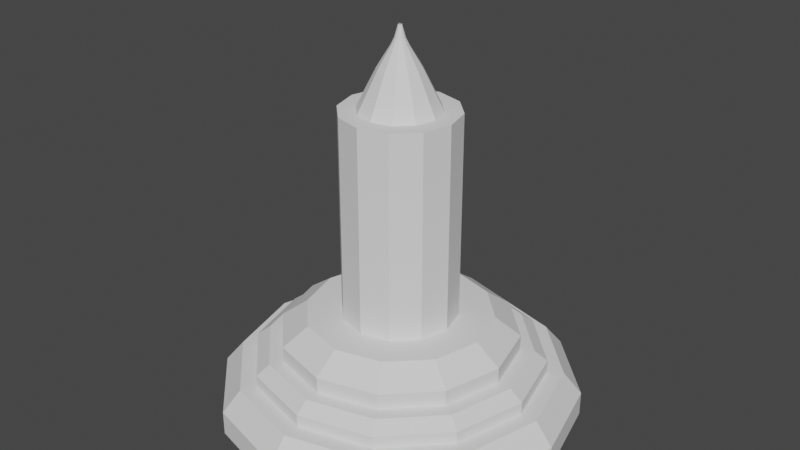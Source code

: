 # Source: wiztow.blend  (saved by Blender 2.80.75; exported with 4.5.12 LTS)
import bpy
from mathutils import Matrix  # noqa: F401  (used for matrix-valued properties, if any)

bpy.ops.wm.read_factory_settings(use_empty=True)
scene = bpy.context.scene
scene.name = 'Scene'

# ---- collections
col_collection = bpy.data.collections.new('Collection'); scene.collection.children.link(col_collection)

# ---- world
world_world = bpy.data.worlds.new('World'); scene.world = world_world
world_world.use_nodes = True; world_world.node_tree.nodes.clear()
_N = world_world.node_tree.nodes; _L = world_world.node_tree.links
n0 = _N.new('ShaderNodeOutputWorld'); n0.name = 'World Output'; n0.location = (300, 300)
n1 = _N.new('ShaderNodeBackground'); n1.name = 'Background'; n1.location = (10, 300)
n1.inputs[0].default_value = (0.05088, 0.05088, 0.05088, 1.0)
_L.new(n1.outputs[0], n0.inputs[0])
n0.is_active_output = True
world_world.color = (0.05088, 0.05088, 0.05088)
world_world.use_sun_shadow = False
world_world.sun_shadow_jitter_overblur = 0.0

# ---- meshes
me_cylinder_002 = bpy.data.meshes.new('Cylinder.002')
me_cylinder_002.from_pydata([(0.0, 1.0, -2.257), (0.0, 1.0, 1.329), (0.5, 0.866, -2.257), (0.5, 0.866, 1.329), (0.866, 0.5, -2.257), (0.866, 0.5, 1.329), (1.0, -4.371e-08, -2.257), (1.0, -4.371e-08, 1.329), (0.866, -0.5, -2.257), (0.866, -0.5, 1.329), (0.5, -0.866, -2.257), (0.5, -0.866, 1.329), (1.51e-07, -1.0, -2.257), (1.51e-07, -1.0, 1.329), (-0.5, -0.866, -2.257), (-0.5, -0.866, 1.329), (-0.866, -0.5, -2.257), (-0.866, -0.5, 1.329), (-1.0, -4.649e-07, -2.257), (-1.0, -4.649e-07, 1.329), (-0.866, 0.5, -2.257), (-0.866, 0.5, 1.329), (-0.5, 0.866, -2.257), (-0.5, 0.866, 1.329), (1.047e-08, 1.613, -2.257), (0.8067, 1.397, -2.257), (1.397, 0.8067, -2.257), (1.613, 2.631e-08, -2.257), (1.397, -0.8067, -2.257), (0.8067, -1.397, -2.257), (2.541e-07, -1.613, -2.257), (-0.8067, -1.397, -2.257), (-1.397, -0.8067, -2.257), (-1.613, -6.533e-07, -2.257), (-1.397, 0.8067, -2.257), (-0.8067, 1.397, -2.257), (3.862e-09, 2.052, -2.57), (1.026, 1.777, -2.57), (1.777, 1.026, -2.57), (2.052, 7.668e-08, -2.57), (1.777, -1.026, -2.57), (1.026, -1.777, -2.57), (3.137e-07, -2.052, -2.57), (-1.026, -1.777, -2.57), (-1.777, -1.026, -2.57), (-2.052, -7.876e-07, -2.57), (-1.777, 1.026, -2.57), (-1.026, 1.777, -2.57), (3.862e-09, 2.052, -2.57), (1.026, 1.777, -2.57), (1.777, 1.026, -2.57), (2.052, 7.668e-08, -2.57), (1.777, -1.026, -2.57), (1.026, -1.777, -2.57), (3.137e-07, -2.052, -2.57), (-1.026, -1.777, -2.57), (-1.777, -1.026, -2.57), (-2.052, -7.876e-07, -2.57), (-1.777, 1.026, -2.57), (-1.026, 1.777, -2.57), (-4.936e-09, 2.052, -2.847), (1.026, 1.777, -2.847), (1.777, 1.026, -2.847), (2.052, 5.38e-08, -2.847), (1.777, -1.026, -2.847), (1.026, -1.777, -2.847), (3.049e-07, -2.052, -2.847), (-1.026, -1.777, -2.847), (-1.777, -1.026, -2.847), (-2.052, -8.105e-07, -2.847), (-1.777, 1.026, -2.847), (-1.026, 1.777, -2.847), (6.263e-09, 2.295, -2.847), (1.148, 1.988, -2.847), (1.988, 1.148, -2.847), (2.295, 7.668e-08, -2.847), (1.988, -1.148, -2.847), (1.148, -1.988, -2.847), (3.529e-07, -2.295, -2.847), (-1.148, -1.988, -2.847), (-1.988, -1.148, -2.847), (-2.295, -8.902e-07, -2.847), (-1.988, 1.148, -2.847), (-1.148, 1.988, -2.847), (1.868e-08, 2.523, -3.022), (1.261, 2.185, -3.022), (2.185, 1.261, -3.022), (2.523, 9.902e-08, -3.022), (2.185, -1.261, -3.022), (1.261, -2.185, -3.022), (3.996e-07, -2.523, -3.022), (-1.261, -2.185, -3.022), (-2.185, -1.261, -3.022), (-2.523, -9.635e-07, -3.022), (-2.185, 1.261, -3.022), (-1.261, 2.185, -3.022), (2.873e-08, 2.523, -3.236), (1.261, 2.185, -3.236), (2.185, 1.261, -3.236), (2.523, 1.084e-07, -3.236), (2.185, -1.261, -3.236), (1.261, -2.185, -3.236), (4.096e-07, -2.523, -3.236), (-1.261, -2.185, -3.236), (-2.185, -1.261, -3.236), (-2.523, -9.541e-07, -3.236), (-2.185, 1.261, -3.236), (-1.261, 2.185, -3.236), (3.883e-08, 2.811, -3.236), (1.406, 2.434, -3.236), (2.434, 1.406, -3.236), (2.811, 1.458e-07, -3.236), (2.434, -1.406, -3.236), (1.406, -2.434, -3.236), (4.633e-07, -2.811, -3.236), (-1.406, -2.434, -3.236), (-2.434, -1.406, -3.236), (-2.811, -1.038e-06, -3.236), (-2.434, 1.406, -3.236), (-1.406, 2.434, -3.236), (6.522e-08, 3.123, -3.612), (1.562, 2.705, -3.612), (2.705, 1.562, -3.612), (3.123, 1.84e-07, -3.612), (2.705, -1.562, -3.612), (1.562, -2.705, -3.612), (5.368e-07, -3.123, -3.612), (-1.562, -2.705, -3.612), (-2.705, -1.562, -3.612), (-3.123, -1.131e-06, -3.612), (-2.705, 1.562, -3.612), (-1.562, 2.705, -3.612), (9.29e-08, 3.123, -4.031), (1.562, 2.705, -4.031), (2.705, 1.562, -4.031), (3.123, 2.557e-07, -4.031), (2.705, -1.562, -4.031), (1.562, -2.705, -4.031), (5.645e-07, -3.123, -4.031), (-1.562, -2.705, -4.031), (-2.705, -1.562, -4.031), (-3.123, -1.06e-06, -4.031), (-2.705, 1.562, -4.031), (-1.562, 2.705, -4.031), (-4.48e-09, 0.6994, 1.329), (0.3497, 0.6057, 1.329), (0.6057, 0.3497, 1.329), (0.6994, -7.836e-08, 1.329), (0.6057, -0.3497, 1.329), (0.3497, -0.6057, 1.329), (1.011e-07, -0.6994, 1.329), (-0.3497, -0.6057, 1.329), (-0.6057, -0.3497, 1.329), (-0.6994, -3.729e-07, 1.329), (-0.6057, 0.3497, 1.329), (-0.3497, 0.6057, 1.329), (-1.905e-08, 0.03715, 2.662), (0.01857, 0.03217, 2.662), (0.03217, 0.01857, 2.662), (0.03715, -1.453e-07, 2.662), (0.03217, -0.01857, 2.662), (0.01857, -0.03217, 2.662), (-1.344e-08, -0.03715, 2.662), (-0.01857, -0.03217, 2.662), (-0.03217, -0.01857, 2.662), (-0.03715, -1.609e-07, 2.662), (-0.03217, 0.01857, 2.662), (-0.01857, 0.03217, 2.662), (0.001354, 0.0323, 2.662), (0.003069, 0.03205, 2.661), (0.001809, 0.03398, 2.659), (-0.001354, 0.0323, 2.662), (-0.001809, 0.03398, 2.659), (-0.00307, 0.03205, 2.661), (0.01497, 0.02865, 2.662), (0.01542, 0.03033, 2.659), (0.01337, 0.02929, 2.661), (0.01732, 0.02729, 2.662), (0.01868, 0.02622, 2.661), (0.01856, 0.02852, 2.659), (0.02729, 0.01732, 2.662), (0.02852, 0.01856, 2.659), (0.02622, 0.01868, 2.661), (0.02865, 0.01497, 2.662), (0.02929, 0.01337, 2.661), (0.03033, 0.01542, 2.659), (0.0323, 0.001354, 2.662), (0.03398, 0.001809, 2.659), (0.03205, 0.003069, 2.661), (0.0323, -0.001355, 2.662), (0.03205, -0.00307, 2.661), (0.03398, -0.00181, 2.659), (0.02865, -0.01497, 2.662), (0.03033, -0.01542, 2.659), (0.02929, -0.01337, 2.661), (0.02729, -0.01732, 2.662), (0.02622, -0.01868, 2.661), (0.02852, -0.01856, 2.659), (0.01732, -0.02729, 2.662), (0.01856, -0.02852, 2.659), (0.01868, -0.02622, 2.661), (0.01497, -0.02865, 2.662), (0.01337, -0.02929, 2.661), (0.01542, -0.03033, 2.659), (0.001354, -0.0323, 2.662), (0.001809, -0.03398, 2.659), (0.003069, -0.03205, 2.661), (-0.001354, -0.0323, 2.662), (-0.00307, -0.03205, 2.661), (-0.001809, -0.03398, 2.659), (-0.01497, -0.02865, 2.662), (-0.01542, -0.03033, 2.659), (-0.01337, -0.02929, 2.661), (-0.01732, -0.02729, 2.662), (-0.01868, -0.02622, 2.661), (-0.01856, -0.02852, 2.659), (-0.02729, -0.01732, 2.662), (-0.02852, -0.01856, 2.659), (-0.02622, -0.01868, 2.661), (-0.02865, -0.01497, 2.662), (-0.02929, -0.01337, 2.661), (-0.03033, -0.01542, 2.659), (-0.0323, -0.001355, 2.662), (-0.03398, -0.00181, 2.659), (-0.03205, -0.00307, 2.661), (-0.0323, 0.001354, 2.662), (-0.03205, 0.003069, 2.661), (-0.03398, 0.001809, 2.659), (-0.02865, 0.01497, 2.662), (-0.03033, 0.01542, 2.659), (-0.02929, 0.01337, 2.661), (-0.02729, 0.01732, 2.662), (-0.02622, 0.01868, 2.661), (-0.02852, 0.01856, 2.659), (-0.01732, 0.02729, 2.662), (-0.01856, 0.02852, 2.659), (-0.01868, 0.02622, 2.661), (-0.01497, 0.02865, 2.662), (-0.01337, 0.02929, 2.661), (-0.01542, 0.03033, 2.659), (-0.0009863, -0.0006294, 2.675), (-0.001063, -0.0004783, 2.675), (0.0001173, 0.001159, 2.675), (-5.179e-05, 0.001169, 2.675), (0.0005395, 0.001038, 2.675), (0.0006814, 0.0009454, 2.675), (-0.0006293, 0.0009862, 2.675), (-0.0004782, 0.001063, 2.675), (0.001038, -0.0005397, 2.675), (0.0009455, -0.0006815, 2.675), (-0.0005396, -0.001038, 2.675), (-0.0006814, -0.0009457, 2.675), (-0.00116, 0.0001172, 2.675), (-0.001169, -5.192e-05, 2.675), (-0.001038, 0.0005394, 2.675), (-0.0009455, 0.0006813, 2.675), (0.001063, 0.000478, 2.675), (0.0009863, 0.0006291, 2.675), (0.001169, 5.163e-05, 2.675), (0.00116, -0.0001175, 2.675), (0.0004781, -0.001063, 2.675), (0.0006292, -0.0009865, 2.675), (5.176e-05, -0.001169, 2.675), (-0.0001174, -0.00116, 2.675), (-0.0009455, -0.0006815, 2.675), (-0.001038, -0.0005397, 2.675), (5.176e-05, 0.001169, 2.675), (-0.0001174, 0.001159, 2.675), (0.0004781, 0.001063, 2.675), (0.0006292, 0.0009862, 2.675), (-0.0006814, 0.0009454, 2.675), (-0.0005396, 0.001038, 2.675), (0.001063, -0.0004783, 2.675), (0.0009863, -0.0006294, 2.675), (-0.0004782, -0.001063, 2.675), (-0.0006293, -0.0009865, 2.675), (-0.001169, 5.163e-05, 2.675), (-0.00116, -0.0001175, 2.675), (-0.001063, 0.000478, 2.675), (-0.0009863, 0.0006291, 2.675), (0.001038, 0.0005394, 2.675), (0.0009455, 0.0006813, 2.675), (0.00116, 0.0001172, 2.675), (0.001169, -5.192e-05, 2.675), (0.0005395, -0.001038, 2.675), (0.0006814, -0.0009457, 2.675), (0.0001173, -0.00116, 2.675), (-5.179e-05, -0.001169, 2.675), (0.001809, 0.03398, 2.688), (0.001354, 0.0323, 2.69), (0.003069, 0.03205, 2.689), (-0.00307, 0.03205, 2.689), (-0.001354, 0.0323, 2.69), (-0.001809, 0.03398, 2.688), (0.02622, 0.01868, 2.689), (0.02729, 0.01732, 2.69), (0.02852, 0.01856, 2.688), (0.03033, 0.01542, 2.688), (0.02865, 0.01497, 2.69), (0.02929, 0.01337, 2.689), (0.02929, -0.01337, 2.689), (0.02865, -0.01497, 2.69), (0.03033, -0.01542, 2.688), (0.02852, -0.01856, 2.688), (0.02729, -0.01732, 2.69), (0.02622, -0.01868, 2.689), (0.003069, -0.03205, 2.689), (0.001354, -0.0323, 2.69), (0.001809, -0.03398, 2.688), (-0.001809, -0.03398, 2.688), (-0.001354, -0.0323, 2.69), (-0.00307, -0.03205, 2.689), (-0.02622, -0.01868, 2.689), (-0.02729, -0.01732, 2.69), (-0.02852, -0.01856, 2.688), (-0.03033, -0.01542, 2.688), (-0.02865, -0.01497, 2.69), (-0.02929, -0.01337, 2.689), (-0.02929, 0.01337, 2.689), (-0.02865, 0.01497, 2.69), (-0.03033, 0.01542, 2.688), (-0.02852, 0.01856, 2.688), (-0.02729, 0.01732, 2.69), (-0.02622, 0.01868, 2.689), (0.01337, 0.02929, 2.681), (0.01497, 0.02865, 2.683), (0.01542, 0.03033, 2.68), (0.01856, 0.02852, 2.68), (0.01732, 0.02729, 2.683), (0.01868, 0.02622, 2.681), (0.03205, 0.003069, 2.681), (0.0323, 0.001354, 2.683), (0.03398, 0.001809, 2.68), (0.03398, -0.00181, 2.68), (0.0323, -0.001355, 2.683), (0.03205, -0.00307, 2.681), (0.01868, -0.02622, 2.681), (0.01732, -0.02729, 2.683), (0.01856, -0.02852, 2.68), (0.01542, -0.03033, 2.68), (0.01497, -0.02865, 2.683), (0.01337, -0.02929, 2.681), (-0.01337, -0.02929, 2.681), (-0.01497, -0.02865, 2.683), (-0.01542, -0.03033, 2.68), (-0.01856, -0.02852, 2.68), (-0.01732, -0.02729, 2.683), (-0.01868, -0.02622, 2.681), (-0.03205, -0.00307, 2.681), (-0.0323, -0.001355, 2.683), (-0.03398, -0.00181, 2.68), (-0.03398, 0.001809, 2.68), (-0.0323, 0.001354, 2.683), (-0.03205, 0.003069, 2.681), (-0.01868, 0.02622, 2.681), (-0.01732, 0.02729, 2.683), (-0.01856, 0.02852, 2.68), (-0.01542, 0.03033, 2.68), (-0.01497, 0.02865, 2.683), (-0.01337, 0.02929, 2.681), (-0.001336, -0.0137, 2.674), (-0.0005896, -0.01381, 2.675), (0.001336, -0.0137, 2.674), (0.0005896, -0.01381, 2.675), (0.008009, -0.0112, 2.674), (0.007415, -0.01166, 2.675), (0.005694, -0.01254, 2.674), (0.006394, -0.01225, 2.675), (0.0137, -0.001336, 2.674), (0.01381, -0.0005897, 2.675), (0.0137, 0.001336, 2.674), (0.01381, 0.0005894, 2.675), (0.0112, 0.008009, 2.674), (0.01166, 0.007415, 2.675), (0.01254, 0.005694, 2.674), (0.01225, 0.006394, 2.675), (-0.0112, 0.008009, 2.674), (-0.01166, 0.007415, 2.675), (-0.01254, 0.005694, 2.674), (-0.01225, 0.006394, 2.675), (-0.0137, -0.001336, 2.674), (-0.01381, -0.0005897, 2.675), (-0.0137, 0.001336, 2.674), (-0.01381, 0.0005894, 2.675), (-0.008009, -0.0112, 2.674), (-0.007415, -0.01166, 2.675), (-0.005694, -0.01254, 2.674), (-0.006394, -0.01225, 2.675), (0.0112, -0.008009, 2.674), (0.01166, -0.007415, 2.675), (0.01254, -0.005695, 2.674), (0.01225, -0.006394, 2.675), (-0.005695, 0.01254, 2.674), (-0.006394, 0.01225, 2.675), (-0.008009, 0.0112, 2.674), (-0.007415, 0.01166, 2.675), (0.008009, 0.0112, 2.674), (0.007415, 0.01166, 2.675), (0.005694, 0.01254, 2.674), (0.006394, 0.01225, 2.675), (-0.001336, 0.0137, 2.674), (-0.0005896, 0.01381, 2.675), (0.001336, 0.0137, 2.674), (0.0005896, 0.01381, 2.675), (-0.01254, -0.005695, 2.674), (-0.01225, -0.006394, 2.675), (-0.0112, -0.008009, 2.674), (-0.01166, -0.007415, 2.675), (-0.002302, -0.0239, 2.661), (0.001016, -0.02408, 2.662), (0.01292, -0.02034, 2.662), (0.009954, -0.02185, 2.661), (0.0239, -0.002302, 2.661), (0.02408, 0.001016, 2.662), (0.02034, 0.01292, 2.662), (0.02185, 0.009954, 2.661), (-0.01954, 0.01394, 2.661), (-0.02136, 0.01116, 2.662), (-0.02408, -0.001016, 2.662), (-0.0239, 0.002302, 2.661), (-0.01394, -0.01954, 2.661), (-0.01116, -0.02136, 2.662), (0.01954, -0.01394, 2.661), (0.02136, -0.01116, 2.662), (-0.009954, 0.02185, 2.661), (-0.01292, 0.02034, 2.662), (0.01394, 0.01954, 2.661), (0.01116, 0.02136, 2.662), (-0.001016, 0.02408, 2.662), (0.002302, 0.0239, 2.661), (-0.02185, -0.009955, 2.661), (-0.02034, -0.01292, 2.662), (-0.001016, -0.02408, 2.662), (0.002302, -0.0239, 2.661), (0.01394, -0.01954, 2.661), (0.01116, -0.02136, 2.662), (0.02408, -0.001016, 2.662), (0.0239, 0.002302, 2.661), (0.01954, 0.01394, 2.661), (0.02136, 0.01116, 2.662), (-0.02034, 0.01292, 2.662), (-0.02185, 0.009954, 2.661), (-0.0239, -0.002302, 2.661), (-0.02408, 0.001016, 2.662), (-0.01292, -0.02034, 2.662), (-0.009954, -0.02185, 2.661), (0.02034, -0.01292, 2.662), (0.02185, -0.009955, 2.661), (-0.01116, 0.02136, 2.662), (-0.01394, 0.01954, 2.661), (0.01292, 0.02034, 2.662), (0.009954, 0.02185, 2.661), (-0.002302, 0.0239, 2.661), (0.001016, 0.02408, 2.662), (-0.02136, -0.01116, 2.662), (-0.01954, -0.01394, 2.661), (-5.179e-05, -0.001169, 2.675), (0.0001173, -0.00116, 2.675), (0.0006814, -0.0009457, 2.675), (0.0005395, -0.001038, 2.675), (0.001169, -5.192e-05, 2.675), (0.00116, 0.0001172, 2.675), (0.0009455, 0.0006813, 2.675), (0.001038, 0.0005394, 2.675), (-0.0009863, 0.0006291, 2.675), (-0.001063, 0.000478, 2.675), (-0.00116, -0.0001175, 2.675), (-0.001169, 5.163e-05, 2.675), (-0.0006293, -0.0009865, 2.675), (-0.0004782, -0.001063, 2.675), (0.0009863, -0.0006294, 2.675), (0.001063, -0.0004783, 2.675), (-0.0005396, 0.001038, 2.675), (-0.0006814, 0.0009454, 2.675), (0.0006292, 0.0009862, 2.675), (0.0004781, 0.001063, 2.675), (-0.0001174, 0.001159, 2.675), (5.176e-05, 0.001169, 2.675), (-0.001038, -0.0005397, 2.675), (-0.0009455, -0.0006815, 2.675), (-0.0001174, -0.00116, 2.675), (5.176e-05, -0.001169, 2.675), (0.0006292, -0.0009865, 2.675), (0.0004781, -0.001063, 2.675), (0.00116, -0.0001175, 2.675), (0.001169, 5.163e-05, 2.675), (0.0009863, 0.0006291, 2.675), (0.001063, 0.000478, 2.675), (-0.0009455, 0.0006813, 2.675), (-0.001038, 0.0005394, 2.675), (-0.001169, -5.192e-05, 2.675), (-0.00116, 0.0001172, 2.675), (-0.0006814, -0.0009457, 2.675), (-0.0005396, -0.001038, 2.675), (0.0009455, -0.0006815, 2.675), (0.001038, -0.0005397, 2.675), (-0.0004782, 0.001063, 2.675), (-0.0006293, 0.0009862, 2.675), (0.0006814, 0.0009454, 2.675), (0.0005395, 0.001038, 2.675), (-5.179e-05, 0.001169, 2.675), (0.0001173, 0.001159, 2.675), (-0.001063, -0.0004783, 2.675), (-0.0009863, -0.0006294, 2.675), (-0.0001968, -0.0001257, 2.678), (-0.0002121, -9.554e-05, 2.678), (2.34e-05, 0.0002312, 2.678), (-1.035e-05, 0.000233, 2.678), (0.0001076, 0.000207, 2.678), (0.0001359, 0.0001885, 2.678), (-0.0001256, 0.0001966, 2.678), (-9.541e-05, 0.0002119, 2.678), (0.0002071, -0.0001078, 2.678), (0.0001886, -0.0001361, 2.678), (-0.0001077, -0.0002073, 2.678), (-0.000136, -0.0001888, 2.678), (-0.0002314, 2.327e-05, 2.678), (-0.0002332, -1.048e-05, 2.678), (-0.0002071, 0.0001075, 2.678), (-0.0001887, 0.0001358, 2.678), (0.000212, 9.525e-05, 2.678), (0.0001968, 0.0001254, 2.678), (0.0002332, 1.019e-05, 2.678), (0.0002313, -2.356e-05, 2.678), (9.538e-05, -0.0002122, 2.678), (0.0001255, -0.0001969, 2.678), (1.032e-05, -0.0002333, 2.678), (-2.343e-05, -0.0002315, 2.678), (-0.0001887, -0.0001361, 2.678), (-0.0002071, -0.0001078, 2.678), (1.032e-05, 0.000233, 2.678), (-2.343e-05, 0.0002312, 2.678), (9.538e-05, 0.0002119, 2.678), (0.0001255, 0.0001966, 2.678), (-0.000136, 0.0001885, 2.678), (-0.0001077, 0.000207, 2.678), (0.000212, -9.554e-05, 2.678), (0.0001968, -0.0001257, 2.678), (-9.541e-05, -0.0002122, 2.678), (-0.0001256, -0.0001969, 2.678), (-0.0002332, 1.019e-05, 2.678), (-0.0002314, -2.356e-05, 2.678), (-0.0002121, 9.525e-05, 2.678), (-0.0001968, 0.0001254, 2.678), (0.0002071, 0.0001075, 2.678), (0.0001886, 0.0001358, 2.678), (0.0002313, 2.327e-05, 2.678), (0.0002332, -1.048e-05, 2.678), (0.0001076, -0.0002073, 2.678), (0.0001359, -0.0001888, 2.678), (2.34e-05, -0.0002315, 2.678), (-1.035e-05, -0.0002333, 2.678), (0.1841, 0.3189, 1.995), (-1.177e-08, 0.3683, 1.995), (-0.1841, 0.3189, 1.995), (0.3189, 0.1841, 1.995), (0.3683, -1.118e-07, 1.995), (0.3189, -0.1841, 1.995), (0.1841, -0.3189, 1.995), (4.384e-08, -0.3683, 1.995), (-0.1841, -0.3189, 1.995), (-0.3189, -0.1841, 1.995), (-0.3683, -2.669e-07, 1.995), (-0.3189, 0.1841, 1.995), (-1.618e-08, 0.1541, 2.348), (-0.07707, 0.1335, 2.348), (0.07707, 0.1335, 2.348), (0.1335, 0.07707, 2.348), (0.1541, -1.334e-07, 2.348), (0.1335, -0.07707, 2.348), (0.07707, -0.1335, 2.348), (7.097e-09, -0.1541, 2.348), (-0.07707, -0.1335, 2.348), (-0.1335, -0.07707, 2.348), (-0.1541, -1.983e-07, 2.348), (-0.1335, 0.07707, 2.348), (-1.756e-08, 0.0912, 2.475), (-0.0456, 0.07898, 2.475), (0.0456, 0.07898, 2.475), (0.07898, 0.0456, 2.475), (0.0912, -1.397e-07, 2.475), (0.07898, -0.0456, 2.475), (0.0456, -0.07898, 2.475), (-3.793e-09, -0.0912, 2.475), (-0.0456, -0.07898, 2.475), (-0.07898, -0.0456, 2.475), (-0.0912, -1.781e-07, 2.475), (-0.07898, 0.0456, 2.475), (-0.8497, -4.189e-07, 1.329), (-0.7358, -0.4248, 1.329), (-0.4248, -0.7358, 1.329), (1.261e-07, -0.8497, 1.329), (0.4248, -0.7358, 1.329), (0.7358, -0.4248, 1.329), (0.8497, -6.103e-08, 1.329), (-2.24e-09, 0.8497, 1.329), (-0.4248, 0.7358, 1.329), (0.7358, 0.4248, 1.329), (-0.7358, 0.4248, 1.329), (0.4248, 0.7358, 1.329)], [], [(0, 1, 3, 2), (2, 3, 5, 4), (4, 5, 7, 6), (6, 7, 9, 8), (8, 9, 11, 10), (10, 11, 13, 12), (12, 13, 15, 14), (14, 15, 17, 16), (16, 17, 19, 18), (18, 19, 21, 20), (20, 21, 23, 22), (22, 23, 1, 0), (10, 12, 30, 29), (8, 10, 29, 28), (6, 8, 28, 27), (22, 0, 24, 35), (0, 2, 25, 24), (4, 6, 27, 26), (20, 22, 35, 34), (2, 4, 26, 25), (18, 20, 34, 33), (16, 18, 33, 32), (14, 16, 32, 31), (12, 14, 31, 30), (31, 32, 44, 43), (28, 29, 41, 40), (35, 24, 36, 47), (25, 26, 38, 37), (32, 33, 45, 44), (29, 30, 42, 41), (26, 27, 39, 38), (33, 34, 46, 45), (30, 31, 43, 42), (27, 28, 40, 39), (34, 35, 47, 46), (24, 25, 37, 36), (36, 37, 49, 48), (43, 44, 56, 55), (40, 41, 53, 52), (47, 36, 48, 59), (37, 38, 50, 49), (44, 45, 57, 56), (41, 42, 54, 53), (38, 39, 51, 50), (45, 46, 58, 57), (42, 43, 55, 54), (39, 40, 52, 51), (46, 47, 59, 58), (58, 59, 71, 70), (48, 49, 61, 60), (55, 56, 68, 67), (52, 53, 65, 64), (59, 48, 60, 71), (49, 50, 62, 61), (56, 57, 69, 68), (53, 54, 66, 65), (50, 51, 63, 62), (57, 58, 70, 69), (54, 55, 67, 66), (51, 52, 64, 63), (63, 64, 76, 75), (70, 71, 83, 82), (60, 61, 73, 72), (67, 68, 80, 79), (64, 65, 77, 76), (71, 60, 72, 83), (61, 62, 74, 73), (68, 69, 81, 80), (65, 66, 78, 77), (62, 63, 75, 74), (69, 70, 82, 81), (66, 67, 79, 78), (75, 76, 88, 87), (82, 83, 95, 94), (72, 73, 85, 84), (79, 80, 92, 91), (76, 77, 89, 88), (83, 72, 84, 95), (73, 74, 86, 85), (80, 81, 93, 92), (77, 78, 90, 89), (74, 75, 87, 86), (81, 82, 94, 93), (78, 79, 91, 90), (90, 91, 103, 102), (87, 88, 100, 99), (94, 95, 107, 106), (84, 85, 97, 96), (91, 92, 104, 103), (88, 89, 101, 100), (95, 84, 96, 107), (85, 86, 98, 97), (92, 93, 105, 104), (89, 90, 102, 101), (86, 87, 99, 98), (93, 94, 106, 105), (102, 103, 115, 114), (99, 100, 112, 111), (106, 107, 119, 118), (96, 97, 109, 108), (103, 104, 116, 115), (100, 101, 113, 112), (107, 96, 108, 119), (97, 98, 110, 109), (104, 105, 117, 116), (101, 102, 114, 113), (98, 99, 111, 110), (105, 106, 118, 117), (117, 118, 130, 129), (114, 115, 127, 126), (111, 112, 124, 123), (118, 119, 131, 130), (108, 109, 121, 120), (115, 116, 128, 127), (112, 113, 125, 124), (119, 108, 120, 131), (109, 110, 122, 121), (116, 117, 129, 128), (113, 114, 126, 125), (110, 111, 123, 122), (122, 123, 135, 134), (129, 130, 142, 141), (126, 127, 139, 138), (123, 124, 136, 135), (130, 131, 143, 142), (120, 121, 133, 132), (127, 128, 140, 139), (124, 125, 137, 136), (131, 120, 132, 143), (121, 122, 134, 133), (128, 129, 141, 140), (125, 126, 138, 137), (588, 589, 152, 153), (589, 590, 151, 152), (590, 591, 150, 151), (591, 592, 149, 150), (592, 593, 148, 149), (593, 594, 147, 148), (595, 596, 155, 144), (594, 597, 146, 147), (596, 598, 154, 155), (597, 599, 145, 146), (598, 588, 153, 154), (599, 595, 144, 145), (211, 215, 163), (193, 197, 160), (235, 239, 167), (217, 221, 164), (199, 203, 161), (175, 179, 157), (223, 227, 165), (205, 209, 162), (181, 185, 158), (187, 191, 159), (229, 233, 166), (583, 582, 161, 162), (580, 579, 158, 159), (587, 586, 165, 166), (584, 583, 162, 163), (581, 580, 159, 160), (577, 587, 166, 167), (578, 576, 156, 157), (585, 584, 163, 164), (582, 581, 160, 161), (576, 577, 167, 156), (579, 578, 157, 158), (586, 585, 164, 165), (170, 175, 157, 156), (450, 177, 174, 427), (471, 484, 259, 272), (436, 189, 186, 413), (446, 195, 192, 423), (492, 468, 275, 251), (432, 207, 204, 409), (444, 213, 210, 421), (454, 219, 216, 431), (490, 466, 277, 253), (440, 231, 228, 417), (448, 237, 234, 425), (474, 499, 244, 269), (458, 494, 249, 285), (491, 467, 276, 252), (493, 469, 274, 250), (457, 483, 260, 286), (488, 464, 279, 255), (495, 471, 272, 248), (469, 480, 263, 274), (487, 463, 280, 256), (497, 473, 270, 246), (479, 492, 251, 264), (484, 460, 283, 259), (209, 211, 163, 162), (203, 205, 162, 161), (191, 193, 160, 159), (185, 187, 159, 158), (233, 235, 167, 166), (227, 229, 166, 165), (215, 217, 164, 163), (197, 199, 161, 160), (179, 181, 158, 157), (170, 156, 172), (221, 223, 165, 164), (239, 172, 156, 167), (184, 185, 297, 299), (204, 207, 310, 307), (226, 227, 351, 353), (199, 200, 336, 338), (173, 171, 292, 291), (183, 184, 299, 298), (188, 186, 331, 330), (225, 226, 353, 352), (196, 197, 303, 305), (169, 170, 288, 290), (238, 239, 357, 359), (211, 212, 342, 344), (195, 196, 305, 304), (168, 169, 290, 289), (200, 198, 337, 336), (237, 238, 359, 358), (208, 209, 309, 311), (181, 182, 294, 296), (203, 199, 338, 339), (223, 224, 348, 350), (197, 193, 302, 303), (207, 208, 311, 310), (212, 210, 343, 342), (198, 201, 340, 337), (192, 195, 304, 301), (239, 235, 356, 357), (220, 221, 315, 317), (235, 236, 354, 356), (193, 194, 300, 302), (224, 222, 349, 348), (233, 229, 320, 321), (234, 237, 358, 355), (182, 180, 295, 294), (236, 234, 355, 354), (219, 220, 317, 316), (191, 187, 332, 333), (169, 176, 175, 170), (178, 182, 181, 179), (184, 188, 187, 185), (190, 194, 193, 191), (196, 200, 199, 197), (202, 206, 205, 203), (208, 212, 211, 209), (214, 218, 217, 215), (220, 224, 223, 221), (226, 230, 229, 227), (232, 236, 235, 233), (238, 173, 172, 239), (408, 208, 207, 432), (499, 475, 268, 244), (466, 502, 241, 277), (411, 202, 201, 435), (412, 190, 189, 436), (483, 459, 284, 260), (500, 476, 267, 243), (415, 184, 183, 439), (416, 232, 231, 440), (465, 491, 252, 278), (480, 456, 287, 263), (419, 226, 225, 443), (420, 214, 213, 444), (503, 479, 264, 240), (422, 196, 195, 446), (473, 488, 255, 270), (424, 238, 237, 448), (472, 497, 246, 271), (426, 178, 177, 450), (463, 486, 257, 280), (477, 500, 243, 266), (429, 169, 168, 453), (430, 220, 219, 454), (476, 496, 247, 267), (464, 489, 254, 279), (289, 290, 288), (292, 293, 291), (295, 296, 294), (298, 299, 297), (301, 302, 300), (304, 305, 303), (307, 308, 306), (310, 311, 309), (313, 314, 312), (316, 317, 315), (319, 320, 318), (322, 323, 321), (292, 289, 288, 293), (295, 298, 297, 296), (301, 304, 303, 302), (307, 310, 309, 308), (313, 316, 315, 314), (319, 322, 321, 320), (209, 205, 308, 309), (171, 168, 289, 292), (172, 173, 291, 293), (170, 172, 293, 288), (230, 228, 319, 318), (216, 219, 316, 313), (218, 216, 313, 312), (229, 230, 318, 320), (221, 217, 314, 315), (180, 183, 298, 295), (206, 204, 307, 306), (217, 218, 312, 314), (185, 181, 296, 297), (231, 232, 323, 322), (194, 192, 301, 300), (205, 206, 306, 308), (232, 233, 321, 323), (228, 231, 322, 319), (325, 326, 324), (328, 329, 327), (331, 332, 330), (334, 335, 333), (337, 338, 336), (340, 341, 339), (343, 344, 342), (346, 347, 345), (349, 350, 348), (352, 353, 351), (355, 356, 354), (358, 359, 357), (325, 328, 327, 326), (331, 334, 333, 332), (337, 340, 339, 338), (343, 346, 345, 344), (349, 352, 351, 350), (355, 358, 357, 356), (210, 213, 346, 343), (213, 214, 347, 346), (176, 174, 325, 324), (215, 211, 344, 345), (187, 188, 330, 332), (214, 215, 345, 347), (174, 177, 328, 325), (201, 202, 341, 340), (179, 175, 326, 327), (175, 176, 324, 326), (202, 203, 339, 341), (189, 190, 335, 334), (222, 225, 352, 349), (190, 191, 333, 335), (177, 178, 329, 328), (227, 223, 350, 351), (186, 189, 334, 331), (178, 179, 327, 329), (428, 401, 403, 453), (455, 406, 407, 431), (502, 404, 405, 478), (501, 402, 403, 477), (452, 400, 401, 428), (451, 398, 399, 427), (498, 396, 397, 474), (449, 394, 395, 425), (496, 392, 393, 472), (447, 390, 391, 423), (494, 388, 389, 470), (445, 386, 387, 421), (492, 384, 385, 468), (491, 382, 383, 467), (442, 380, 381, 418), (441, 378, 379, 417), (488, 376, 377, 464), (487, 374, 375, 463), (438, 372, 373, 414), (437, 370, 371, 413), (484, 368, 369, 460), (483, 366, 367, 459), (434, 364, 365, 410), (433, 362, 363, 409), (480, 360, 361, 456), (452, 424, 392, 400), (449, 416, 376, 394), (441, 419, 382, 378), (442, 430, 404, 380), (455, 420, 384, 406), (445, 408, 360, 386), (433, 411, 366, 362), (434, 422, 388, 364), (447, 412, 368, 390), (437, 415, 374, 370), (438, 426, 396, 372), (451, 429, 402, 398), (472, 393, 395, 497), (464, 377, 379, 489), (418, 381, 383, 443), (478, 405, 407, 503), (468, 385, 387, 493), (456, 361, 363, 481), (410, 365, 367, 435), (470, 389, 391, 495), (460, 369, 371, 485), (414, 373, 375, 439), (474, 397, 399, 499), (180, 414, 439, 183), (198, 410, 435, 201), (222, 418, 443, 225), (176, 169, 429, 451), (182, 178, 426, 438), (188, 184, 415, 437), (194, 190, 412, 447), (200, 196, 422, 434), (206, 202, 411, 433), (212, 208, 408, 445), (218, 214, 420, 455), (224, 220, 430, 442), (230, 226, 419, 441), (236, 232, 416, 449), (173, 238, 424, 452), (206, 433, 409, 204), (200, 434, 410, 198), (188, 437, 413, 186), (182, 438, 414, 180), (230, 441, 417, 228), (224, 442, 418, 222), (212, 445, 421, 210), (194, 447, 423, 192), (236, 449, 425, 234), (176, 451, 427, 174), (173, 452, 428, 171), (218, 455, 431, 216), (171, 428, 453, 168), (404, 430, 454, 405), (402, 429, 453, 403), (396, 426, 450, 397), (392, 424, 448, 393), (388, 422, 446, 389), (384, 420, 444, 385), (382, 419, 443, 383), (376, 416, 440, 377), (374, 415, 439, 375), (368, 412, 436, 369), (366, 411, 435, 367), (360, 408, 432, 361), (393, 448, 425, 395), (377, 440, 417, 379), (405, 454, 431, 407), (385, 444, 421, 387), (361, 432, 409, 363), (389, 446, 423, 391), (369, 436, 413, 371), (397, 450, 427, 399), (459, 482, 261, 284), (502, 478, 265, 241), (481, 457, 286, 262), (478, 503, 240, 265), (467, 490, 253, 276), (501, 477, 266, 242), (482, 458, 285, 261), (468, 493, 250, 275), (475, 501, 242, 268), (498, 474, 269, 245), (485, 461, 282, 258), (456, 481, 262, 287), (462, 498, 245, 281), (496, 472, 271, 247), (486, 462, 281, 257), (470, 495, 248, 273), (461, 487, 256, 282), (494, 470, 273, 249), (489, 465, 278, 254), (460, 485, 258, 283), (401, 500, 477, 403), (406, 479, 503, 407), (400, 476, 500, 401), (398, 475, 499, 399), (394, 473, 497, 395), (390, 471, 495, 391), (386, 469, 493, 387), (380, 466, 490, 381), (378, 465, 489, 379), (372, 462, 486, 373), (370, 461, 485, 371), (364, 458, 482, 365), (362, 457, 481, 363), (400, 392, 496, 476), (394, 376, 488, 473), (378, 382, 491, 465), (380, 404, 502, 466), (406, 384, 492, 479), (386, 360, 480, 469), (362, 366, 483, 457), (364, 388, 494, 458), (390, 368, 484, 471), (370, 374, 487, 461), (372, 396, 498, 462), (398, 402, 501, 475), (381, 490, 467, 383), (365, 482, 459, 367), (373, 486, 463, 375), (263, 287, 551, 527), (240, 264, 528, 504), (268, 242, 506, 532), (271, 246, 510, 535), (264, 251, 515, 528), (266, 243, 507, 530), (258, 282, 546, 522), (279, 254, 518, 543), (241, 265, 529, 505), (281, 245, 509, 545), (265, 240, 504, 529), (277, 241, 505, 541), (242, 266, 530, 506), (257, 281, 545, 521), (275, 250, 514, 539), (245, 269, 533, 509), (282, 256, 520, 546), (287, 262, 526, 551), (278, 252, 516, 542), (247, 271, 535, 511), (254, 278, 542, 518), (280, 257, 521, 544), (273, 248, 512, 537), (249, 273, 537, 513), (272, 259, 523, 536), (283, 258, 522, 547), (270, 255, 519, 534), (251, 275, 539, 515), (253, 277, 541, 517), (269, 244, 508, 533), (252, 276, 540, 516), (285, 249, 513, 549), (267, 247, 511, 531), (255, 279, 543, 519), (250, 274, 538, 514), (284, 261, 525, 548), (256, 280, 544, 520), (286, 260, 524, 550), (262, 286, 550, 526), (259, 283, 547, 523), (248, 272, 536, 512), (244, 268, 532, 508), (276, 253, 517, 540), (260, 284, 548, 524), (274, 263, 527, 538), (246, 270, 534, 510), (243, 267, 531, 507), (261, 285, 549, 525), (153, 152, 561, 562), (146, 145, 552, 555), (144, 155, 554, 553), (149, 148, 557, 558), (152, 151, 560, 561), (145, 144, 553, 552), (155, 154, 563, 554), (148, 147, 556, 557), (151, 150, 559, 560), (154, 153, 562, 563), (147, 146, 555, 556), (150, 149, 558, 559), (562, 561, 573, 574), (555, 552, 566, 567), (553, 554, 565, 564), (558, 557, 569, 570), (561, 560, 572, 573), (552, 553, 564, 566), (554, 563, 575, 565), (557, 556, 568, 569), (560, 559, 571, 572), (563, 562, 574, 575), (556, 555, 567, 568), (559, 558, 570, 571), (574, 573, 585, 586), (567, 566, 578, 579), (564, 565, 577, 576), (570, 569, 581, 582), (573, 572, 584, 585), (566, 564, 576, 578), (565, 575, 587, 577), (569, 568, 580, 581), (572, 571, 583, 584), (575, 574, 586, 587), (568, 567, 579, 580), (571, 570, 582, 583), (3, 1, 595, 599), (21, 19, 588, 598), (5, 3, 599, 597), (23, 21, 598, 596), (7, 5, 597, 594), (1, 23, 596, 595), (9, 7, 594, 593), (11, 9, 593, 592), (13, 11, 592, 591), (15, 13, 591, 590), (17, 15, 590, 589), (19, 17, 589, 588)])
_uv = me_cylinder_002.uv_layers.new(name='UVMap')
_uv.uv.foreach_set('vector', [1.0, 0.0, 1.0, 1.0, 0.9167, 1.0, 0.9167, 0.0, 0.9167, 0.0, 0.9167, 1.0, 0.8333, 1.0, 0.8333, 0.0, 0.8333, 0.0, 0.8333, 1.0, 0.75, 1.0, 0.75, 0.0, 0.75, 0.0, 0.75, 1.0, 0.6667, 1.0, 0.6667, 0.0, 0.6667, 0.0, 0.6667, 1.0, 0.5833, 1.0, 0.5833, 0.0, 0.5833, 0.0, 0.5833, 1.0, 0.5, 1.0, 0.5, 0.0, 0.5, 0.0, 0.5, 1.0, 0.4167, 1.0, 0.4167, 0.0, 0.4167, 0.0, 0.4167, 1.0, 0.3333, 1.0, 0.3333, 0.0, 0.3333, 0.0, 0.3333, 1.0, 0.25, 1.0, 0.25, 0.0, 0.25, 0.0, 0.25, 1.0, 0.1667, 1.0, 0.1667, 0.0, 0.1667, 0.0, 0.1667, 1.0, 0.08333, 1.0, 0.08333, 0.0, 0.08333, 0.0, 0.08333, 1.0, 7.451e-08, 1.0, 7.451e-08, 0.0, 0.5833, 0.0, 0.5, 0.0, 0.5, 0.0, 0.5833, 0.0, 0.6667, 0.0, 0.5833, 0.0, 0.5833, 0.0, 0.6667, 0.0, 0.75, 0.0, 0.6667, 0.0, 0.6667, 0.0, 0.75, 0.0, 0.08333, 0.0, 7.451e-08, 0.0, 7.451e-08, 0.0, 0.08333, 0.0, 1.0, 0.0, 0.9167, 0.0, 0.9167, 0.0, 1.0, 0.0, 0.8333, 0.0, 0.75, 0.0, 0.75, 0.0, 0.8333, 0.0, 0.1667, 0.0, 0.08333, 0.0, 0.08333, 0.0, 0.1667, 0.0, 0.9167, 0.0, 0.8333, 0.0, 0.8333, 0.0, 0.9167, 0.0, 0.25, 0.0, 0.1667, 0.0, 0.1667, 0.0, 0.25, 0.0, 0.3333, 0.0, 0.25, 0.0, 0.25, 0.0, 0.3333, 0.0, 0.4167, 0.0, 0.3333, 0.0, 0.3333, 0.0, 0.4167, 0.0, 0.5, 0.0, 0.4167, 0.0, 0.4167, 0.0, 0.5, 0.0, 0.4167, 0.0, 0.3333, 0.0, 0.3333, 0.0, 0.4167, 0.0, 0.6667, 0.0, 0.5833, 0.0, 0.5833, 0.0, 0.6667, 0.0, 0.08333, 0.0, 7.451e-08, 0.0, 7.451e-08, 0.0, 0.08333, 0.0, 0.9167, 0.0, 0.8333, 0.0, 0.8333, 0.0, 0.9167, 0.0, 0.3333, 0.0, 0.25, 0.0, 0.25, 0.0, 0.3333, 0.0, 0.5833, 0.0, 0.5, 0.0, 0.5, 0.0, 0.5833, 0.0, 0.8333, 0.0, 0.75, 0.0, 0.75, 0.0, 0.8333, 0.0, 0.25, 0.0, 0.1667, 0.0, 0.1667, 0.0, 0.25, 0.0, 0.5, 0.0, 0.4167, 0.0, 0.4167, 0.0, 0.5, 0.0, 0.75, 0.0, 0.6667, 0.0, 0.6667, 0.0, 0.75, 0.0, 0.1667, 0.0, 0.08333, 0.0, 0.08333, 0.0, 0.1667, 0.0, 1.0, 0.0, 0.9167, 0.0, 0.9167, 0.0, 1.0, 0.0, 1.0, 0.0, 0.9167, 0.0, 0.9167, 0.0, 1.0, 0.0, 0.4167, 0.0, 0.3333, 0.0, 0.3333, 0.0, 0.4167, 0.0, 0.6667, 0.0, 0.5833, 0.0, 0.5833, 0.0, 0.6667, 0.0, 0.08333, 0.0, 7.451e-08, 0.0, 7.451e-08, 0.0, 0.08333, 0.0, 0.9167, 0.0, 0.8333, 0.0, 0.8333, 0.0, 0.9167, 0.0, 0.3333, 0.0, 0.25, 0.0, 0.25, 0.0, 0.3333, 0.0, 0.5833, 0.0, 0.5, 0.0, 0.5, 0.0, 0.5833, 0.0, 0.8333, 0.0, 0.75, 0.0, 0.75, 0.0, 0.8333, 0.0, 0.25, 0.0, 0.1667, 0.0, 0.1667, 0.0, 0.25, 0.0, 0.5, 0.0, 0.4167, 0.0, 0.4167, 0.0, 0.5, 0.0, 0.75, 0.0, 0.6667, 0.0, 0.6667, 0.0, 0.75, 0.0, 0.1667, 0.0, 0.08333, 0.0, 0.08333, 0.0, 0.1667, 0.0, 0.1667, 0.0, 0.08333, 0.0, 0.08333, 0.0, 0.1667, 0.0, 1.0, 0.0, 0.9167, 0.0, 0.9167, 0.0, 1.0, 0.0, 0.4167, 0.0, 0.3333, 0.0, 0.3333, 0.0, 0.4167, 0.0, 0.6667, 0.0, 0.5833, 0.0, 0.5833, 0.0, 0.6667, 0.0, 0.08333, 0.0, 7.451e-08, 0.0, 7.451e-08, 0.0, 0.08333, 0.0, 0.9167, 0.0, 0.8333, 0.0, 0.8333, 0.0, 0.9167, 0.0, 0.3333, 0.0, 0.25, 0.0, 0.25, 0.0, 0.3333, 0.0, 0.5833, 0.0, 0.5, 0.0, 0.5, 0.0, 0.5833, 0.0, 0.8333, 0.0, 0.75, 0.0, 0.75, 0.0, 0.8333, 0.0, 0.25, 0.0, 0.1667, 0.0, 0.1667, 0.0, 0.25, 0.0, 0.5, 0.0, 0.4167, 0.0, 0.4167, 0.0, 0.5, 0.0, 0.75, 0.0, 0.6667, 0.0, 0.6667, 0.0, 0.75, 0.0, 0.75, 0.0, 0.6667, 0.0, 0.6667, 0.0, 0.75, 0.0, 0.1667, 0.0, 0.08333, 0.0, 0.08333, 0.0, 0.1667, 0.0, 1.0, 0.0, 0.9167, 0.0, 0.9167, 0.0, 1.0, 0.0, 0.4167, 0.0, 0.3333, 0.0, 0.3333, 0.0, 0.4167, 0.0, 0.6667, 0.0, 0.5833, 0.0, 0.5833, 0.0, 0.6667, 0.0, 0.08333, 0.0, 7.451e-08, 0.0, 7.451e-08, 0.0, 0.08333, 0.0, 0.9167, 0.0, 0.8333, 0.0, 0.8333, 0.0, 0.9167, 0.0, 0.3333, 0.0, 0.25, 0.0, 0.25, 0.0, 0.3333, 0.0, 0.5833, 0.0, 0.5, 0.0, 0.5, 0.0, 0.5833, 0.0, 0.8333, 0.0, 0.75, 0.0, 0.75, 0.0, 0.8333, 0.0, 0.25, 0.0, 0.1667, 0.0, 0.1667, 0.0, 0.25, 0.0, 0.5, 0.0, 0.4167, 0.0, 0.4167, 0.0, 0.5, 0.0, 0.75, 0.0, 0.6667, 0.0, 0.6667, 0.0, 0.75, 0.0, 0.1667, 0.0, 0.08333, 0.0, 0.08333, 0.0, 0.1667, 0.0, 1.0, 0.0, 0.9167, 0.0, 0.9167, 0.0, 1.0, 0.0, 0.4167, 0.0, 0.3333, 0.0, 0.3333, 0.0, 0.4167, 0.0, 0.6667, 0.0, 0.5833, 0.0, 0.5833, 0.0, 0.6667, 0.0, 0.08333, 0.0, 7.451e-08, 0.0, 7.451e-08, 0.0, 0.08333, 0.0, 0.9167, 0.0, 0.8333, 0.0, 0.8333, 0.0, 0.9167, 0.0, 0.3333, 0.0, 0.25, 0.0, 0.25, 0.0, 0.3333, 0.0, 0.5833, 0.0, 0.5, 0.0, 0.5, 0.0, 0.5833, 0.0, 0.8333, 0.0, 0.75, 0.0, 0.75, 0.0, 0.8333, 0.0, 0.25, 0.0, 0.1667, 0.0, 0.1667, 0.0, 0.25, 0.0, 0.5, 0.0, 0.4167, 0.0, 0.4167, 0.0, 0.5, 0.0, 0.5, 0.0, 0.4167, 0.0, 0.4167, 0.0, 0.5, 0.0, 0.75, 0.0, 0.6667, 0.0, 0.6667, 0.0, 0.75, 0.0, 0.1667, 0.0, 0.08333, 0.0, 0.08333, 0.0, 0.1667, 0.0, 1.0, 0.0, 0.9167, 0.0, 0.9167, 0.0, 1.0, 0.0, 0.4167, 0.0, 0.3333, 0.0, 0.3333, 0.0, 0.4167, 0.0, 0.6667, 0.0, 0.5833, 0.0, 0.5833, 0.0, 0.6667, 0.0, 0.08333, 0.0, 7.451e-08, 0.0, 7.451e-08, 0.0, 0.08333, 0.0, 0.9167, 0.0, 0.8333, 0.0, 0.8333, 0.0, 0.9167, 0.0, 0.3333, 0.0, 0.25, 0.0, 0.25, 0.0, 0.3333, 0.0, 0.5833, 0.0, 0.5, 0.0, 0.5, 0.0, 0.5833, 0.0, 0.8333, 0.0, 0.75, 0.0, 0.75, 0.0, 0.8333, 0.0, 0.25, 0.0, 0.1667, 0.0, 0.1667, 0.0, 0.25, 0.0, 0.5, 0.0, 0.4167, 0.0, 0.4167, 0.0, 0.5, 0.0, 0.75, 0.0, 0.6667, 0.0, 0.6667, 0.0, 0.75, 0.0, 0.1667, 0.0, 0.08333, 0.0, 0.08333, 0.0, 0.1667, 0.0, 1.0, 0.0, 0.9167, 0.0, 0.9167, 0.0, 1.0, 0.0, 0.4167, 0.0, 0.3333, 0.0, 0.3333, 0.0, 0.4167, 0.0, 0.6667, 0.0, 0.5833, 0.0, 0.5833, 0.0, 0.6667, 0.0, 0.08333, 0.0, 7.451e-08, 0.0, 7.451e-08, 0.0, 0.08333, 0.0, 0.9167, 0.0, 0.8333, 0.0, 0.8333, 0.0, 0.9167, 0.0, 0.3333, 0.0, 0.25, 0.0, 0.25, 0.0, 0.3333, 0.0, 0.5833, 0.0, 0.5, 0.0, 0.5, 0.0, 0.5833, 0.0, 0.8333, 0.0, 0.75, 0.0, 0.75, 0.0, 0.8333, 0.0, 0.25, 0.0, 0.1667, 0.0, 0.1667, 0.0, 0.25, 0.0, 0.25, 0.0, 0.1667, 0.0, 0.1667, 0.0, 0.25, 0.0, 0.5, 0.0, 0.4167, 0.0, 0.4167, 0.0, 0.5, 0.0, 0.75, 0.0, 0.6667, 0.0, 0.6667, 0.0, 0.75, 0.0, 0.1667, 0.0, 0.08333, 0.0, 0.08333, 0.0, 0.1667, 0.0, 1.0, 0.0, 0.9167, 0.0, 0.9167, 0.0, 1.0, 0.0, 0.4167, 0.0, 0.3333, 0.0, 0.3333, 0.0, 0.4167, 0.0, 0.6667, 0.0, 0.5833, 0.0, 0.5833, 0.0, 0.6667, 0.0, 0.08333, 0.0, 7.451e-08, 0.0, 7.451e-08, 0.0, 0.08333, 0.0, 0.9167, 0.0, 0.8333, 0.0, 0.8333, 0.0, 0.9167, 0.0, 0.3333, 0.0, 0.25, 0.0, 0.25, 0.0, 0.3333, 0.0, 0.5833, 0.0, 0.5, 0.0, 0.5, 0.0, 0.5833, 0.0, 0.8333, 0.0, 0.75, 0.0, 0.75, 0.0, 0.8333, 0.0, 0.8333, 0.0, 0.75, 0.0, 0.75, 0.0, 0.8333, 0.0, 0.25, 0.0, 0.1667, 0.0, 0.1667, 0.0, 0.25, 0.0, 0.5, 0.0, 0.4167, 0.0, 0.4167, 0.0, 0.5, 0.0, 0.75, 0.0, 0.6667, 0.0, 0.6667, 0.0, 0.75, 0.0, 0.1667, 0.0, 0.08333, 0.0, 0.08333, 0.0, 0.1667, 0.0, 1.0, 0.0, 0.9167, 0.0, 0.9167, 0.0, 1.0, 0.0, 0.4167, 0.0, 0.3333, 0.0, 0.3333, 0.0, 0.4167, 0.0, 0.6667, 0.0, 0.5833, 0.0, 0.5833, 0.0, 0.6667, 0.0, 0.08333, 0.0, 7.451e-08, 0.0, 7.451e-08, 0.0, 0.08333, 0.0, 0.9167, 0.0, 0.8333, 0.0, 0.8333, 0.0, 0.9167, 0.0, 0.3333, 0.0, 0.25, 0.0, 0.25, 0.0, 0.3333, 0.0, 0.5833, 0.0, 0.5, 0.0, 0.5, 0.0, 0.5833, 0.0, 0.25, 1.0, 0.3333, 1.0, 0.3333, 1.0, 0.25, 1.0, 0.3333, 1.0, 0.4167, 1.0, 0.4167, 1.0, 0.3333, 1.0, 0.4167, 1.0, 0.5, 1.0, 0.5, 1.0, 0.4167, 1.0, 0.5, 1.0, 0.5833, 1.0, 0.5833, 1.0, 0.5, 1.0, 0.5833, 1.0, 0.6667, 1.0, 0.6667, 1.0, 0.5833, 1.0, 0.6667, 1.0, 0.75, 1.0, 0.75, 1.0, 0.6667, 1.0, 7.451e-08, 1.0, 0.08333, 1.0, 0.08333, 1.0, 7.451e-08, 1.0, 0.75, 1.0, 0.8333, 1.0, 0.8333, 1.0, 0.75, 1.0, 0.08333, 1.0, 0.1667, 1.0, 0.1667, 1.0, 0.08333, 1.0, 0.8333, 1.0, 0.9167, 1.0, 0.9167, 1.0, 0.8333, 1.0, 0.1667, 1.0, 0.25, 1.0, 0.25, 1.0, 0.1667, 1.0, 0.9167, 1.0, 1.0, 1.0, 1.0, 1.0, 0.9167, 1.0, 0.4262, 1.0, 0.4072, 1.0, 0.4167, 1.0, 0.6762, 1.0, 0.6572, 1.0, 0.6667, 1.0, 0.09283, 1.0, 0.07384, 1.0, 0.08333, 1.0, 0.3428, 1.0, 0.3238, 1.0, 0.3333, 1.0, 0.5928, 1.0, 0.5738, 1.0, 0.5833, 1.0, 0.9262, 1.0, 0.9072, 1.0, 0.9167, 1.0, 0.2595, 1.0, 0.2405, 1.0, 0.25, 1.0, 0.5095, 1.0, 0.4905, 1.0, 0.5, 1.0, 0.8428, 1.0, 0.8238, 1.0, 0.8333, 1.0, 0.7595, 1.0, 0.7405, 1.0, 0.75, 1.0, 0.1762, 1.0, 0.1572, 1.0, 0.1667, 1.0, 0.5, 1.0, 0.5833, 1.0, 0.5833, 1.0, 0.5, 1.0, 0.75, 1.0, 0.8333, 1.0, 0.8333, 1.0, 0.75, 1.0, 0.1667, 1.0, 0.25, 1.0, 0.25, 1.0, 0.1667, 1.0, 0.4167, 1.0, 0.5, 1.0, 0.5, 1.0, 0.4167, 1.0, 0.6667, 1.0, 0.75, 1.0, 0.75, 1.0, 0.6667, 1.0, 0.08333, 1.0, 0.1667, 1.0, 0.1667, 1.0, 0.08333, 1.0, 0.9167, 1.0, 1.0, 1.0, 1.0, 1.0, 0.9167, 1.0, 0.3333, 1.0, 0.4167, 1.0, 0.4167, 1.0, 0.3333, 1.0, 0.5833, 1.0, 0.6667, 1.0, 0.6667, 1.0, 0.5833, 1.0, 7.451e-08, 1.0, 0.08333, 1.0, 0.08333, 1.0, 7.451e-08, 1.0, 0.8333, 1.0, 0.9167, 1.0, 0.9167, 1.0, 0.8333, 1.0, 0.25, 1.0, 0.3333, 1.0, 0.3333, 1.0, 0.25, 1.0, 0.9905, 1.0, 0.9262, 1.0, 0.9167, 1.0, 1.0, 1.0, 0.9113, 1.0, 0.9096, 1.0, 0.9238, 1.0, 0.922, 1.0, 0.6707, 1.0, 0.7459, 1.0, 0.7459, 1.0, 0.6707, 1.0, 0.7447, 1.0, 0.7429, 1.0, 0.7571, 1.0, 0.7553, 1.0, 0.6613, 1.0, 0.6596, 1.0, 0.6738, 1.0, 0.672, 1.0, 0.4126, 1.0, 0.4149, 1.0, 0.4149, 1.0, 0.4126, 1.0, 0.4947, 1.0, 0.4929, 1.0, 0.5071, 1.0, 0.5053, 1.0, 0.4113, 1.0, 0.4096, 1.0, 0.4238, 1.0, 0.422, 1.0, 0.328, 1.0, 0.3262, 1.0, 0.3404, 1.0, 0.3387, 1.0, 0.2518, 1.0, 0.2541, 1.0, 0.2541, 1.0, 0.2518, 1.0, 0.1613, 1.0, 0.1596, 1.0, 0.1738, 1.0, 0.172, 1.0, 0.078, 1.0, 0.07623, 1.0, 0.09044, 1.0, 0.08866, 1.0, 0.9149, 1.0, 0.9184, 1.0, 0.9184, 1.0, 0.9149, 1.0, 0.5874, 1.0, 0.6626, 1.0, 0.6626, 1.0, 0.5874, 1.0, 0.2459, 1.0, 0.2482, 1.0, 0.2482, 1.0, 0.2459, 1.0, 0.4184, 1.0, 0.4207, 1.0, 0.4207, 1.0, 0.4184, 1.0, 0.5041, 1.0, 0.5793, 1.0, 0.5793, 1.0, 0.5041, 1.0, 0.1626, 1.0, 0.1649, 1.0, 0.1649, 1.0, 0.1626, 1.0, 0.6684, 1.0, 0.6707, 1.0, 0.6707, 1.0, 0.6684, 1.0, 0.4207, 1.0, 0.4959, 1.0, 0.4959, 1.0, 0.4207, 1.0, 0.8293, 1.0, 0.8316, 1.0, 0.8316, 1.0, 0.8293, 1.0, 0.08511, 1.0, 0.08741, 1.0, 0.08741, 1.0, 0.08511, 1.0, 0.3374, 1.0, 0.4126, 1.0, 0.4126, 1.0, 0.3374, 1.0, 0.7459, 1.0, 0.7482, 1.0, 0.7482, 1.0, 0.7459, 1.0, 0.4905, 1.0, 0.4262, 1.0, 0.4167, 1.0, 0.5, 1.0, 0.5738, 1.0, 0.5095, 1.0, 0.5, 1.0, 0.5833, 1.0, 0.7405, 1.0, 0.6762, 1.0, 0.6667, 1.0, 0.75, 1.0, 0.8238, 1.0, 0.7595, 1.0, 0.75, 1.0, 0.8333, 1.0, 0.1572, 1.0, 0.09283, 1.0, 0.08333, 1.0, 0.1667, 1.0, 0.2405, 1.0, 0.1762, 1.0, 0.1667, 1.0, 0.25, 1.0, 0.4072, 1.0, 0.3428, 1.0, 0.3333, 1.0, 0.4167, 1.0, 0.6572, 1.0, 0.5928, 1.0, 0.5833, 1.0, 0.6667, 1.0, 0.9072, 1.0, 0.8428, 1.0, 0.8333, 1.0, 0.9167, 1.0, 0.9905, 1.0, 1.0, 1.0, 1.0, 1.0, 0.3238, 1.0, 0.2595, 1.0, 0.25, 1.0, 0.3333, 1.0, 0.07384, 1.0, 0.009495, 1.0, 7.451e-08, 1.0, 0.08333, 1.0, 0.817, 1.0, 0.8238, 1.0, 0.8238, 1.0, 0.817, 1.0, 0.5071, 1.0, 0.4929, 1.0, 0.4929, 1.0, 0.5071, 1.0, 0.2337, 1.0, 0.2405, 1.0, 0.2405, 1.0, 0.2337, 1.0, 0.5928, 1.0, 0.5996, 1.0, 0.5996, 1.0, 0.5928, 1.0, 0.01631, 1.0, 0.009378, 1.0, 0.009378, 1.0, 0.01631, 1.0, 0.8262, 1.0, 0.817, 1.0, 0.817, 1.0, 0.8262, 1.0, 0.7663, 1.0, 0.7571, 1.0, 0.7571, 1.0, 0.7663, 1.0, 0.2429, 1.0, 0.2337, 1.0, 0.2337, 1.0, 0.2429, 1.0, 0.6504, 1.0, 0.6572, 1.0, 0.6572, 1.0, 0.6504, 1.0, 0.9837, 1.0, 0.9905, 1.0, 0.9905, 1.0, 0.9837, 1.0, 0.06703, 1.0, 0.07384, 1.0, 0.07384, 1.0, 0.06703, 1.0, 0.4262, 1.0, 0.433, 1.0, 0.433, 1.0, 0.4262, 1.0, 0.6596, 1.0, 0.6504, 1.0, 0.6504, 1.0, 0.6596, 1.0, 0.9884, 1.0, 0.9837, 1.0, 0.9837, 1.0, 0.9884, 1.0, 0.5996, 1.0, 0.5904, 1.0, 0.5904, 1.0, 0.5996, 1.0, 0.07623, 1.0, 0.06703, 1.0, 0.06703, 1.0, 0.07623, 1.0, 0.4837, 1.0, 0.4905, 1.0, 0.4905, 1.0, 0.4837, 1.0, 0.8428, 1.0, 0.8496, 1.0, 0.8496, 1.0, 0.8428, 1.0, 0.5738, 1.0, 0.5928, 1.0, 0.5928, 1.0, 0.5738, 1.0, 0.2595, 1.0, 0.2663, 1.0, 0.2663, 1.0, 0.2595, 1.0, 0.6572, 1.0, 0.6762, 1.0, 0.6762, 1.0, 0.6572, 1.0, 0.4929, 1.0, 0.4837, 1.0, 0.4837, 1.0, 0.4929, 1.0, 0.433, 1.0, 0.4238, 1.0, 0.4238, 1.0, 0.433, 1.0, 0.5904, 1.0, 0.5762, 1.0, 0.5762, 1.0, 0.5904, 1.0, 0.6738, 1.0, 0.6596, 1.0, 0.6596, 1.0, 0.6738, 1.0, 0.07384, 1.0, 0.09283, 1.0, 0.09283, 1.0, 0.07384, 1.0, 0.317, 1.0, 0.3238, 1.0, 0.3238, 1.0, 0.317, 1.0, 0.09283, 1.0, 0.09964, 1.0, 0.09964, 1.0, 0.09283, 1.0, 0.6762, 1.0, 0.683, 1.0, 0.683, 1.0, 0.6762, 1.0, 0.2663, 1.0, 0.2571, 1.0, 0.2571, 1.0, 0.2663, 1.0, 0.1572, 1.0, 0.1762, 1.0, 0.1762, 1.0, 0.1572, 1.0, 0.09044, 1.0, 0.07623, 1.0, 0.07623, 1.0, 0.09044, 1.0, 0.8496, 1.0, 0.8404, 1.0, 0.8404, 1.0, 0.8496, 1.0, 0.09964, 1.0, 0.09044, 1.0, 0.09044, 1.0, 0.09964, 1.0, 0.3262, 1.0, 0.317, 1.0, 0.317, 1.0, 0.3262, 1.0, 0.7405, 1.0, 0.7595, 1.0, 0.7595, 1.0, 0.7405, 1.0, 0.9837, 1.0, 0.933, 1.0, 0.9262, 1.0, 0.9905, 1.0, 0.9004, 1.0, 0.8496, 1.0, 0.8428, 1.0, 0.9072, 1.0, 0.817, 1.0, 0.7663, 1.0, 0.7595, 1.0, 0.8238, 1.0, 0.7337, 1.0, 0.683, 1.0, 0.6762, 1.0, 0.7405, 1.0, 0.6504, 1.0, 0.5996, 1.0, 0.5928, 1.0, 0.6572, 1.0, 0.567, 1.0, 0.5163, 1.0, 0.5095, 1.0, 0.5738, 1.0, 0.4837, 1.0, 0.433, 1.0, 0.4262, 1.0, 0.4905, 1.0, 0.4004, 1.0, 0.3496, 1.0, 0.3428, 1.0, 0.4072, 1.0, 0.317, 1.0, 0.2663, 1.0, 0.2595, 1.0, 0.3238, 1.0, 0.2337, 1.0, 0.183, 1.0, 0.1762, 1.0, 0.2405, 1.0, 0.1504, 1.0, 0.09964, 1.0, 0.09283, 1.0, 0.1572, 1.0, 0.06703, 1.0, 0.01631, 1.0, 0.009495, 1.0, 0.07384, 1.0, 0.4878, 1.0, 0.4837, 1.0, 0.4929, 1.0, 0.4947, 1.0, 0.9184, 1.0, 0.9207, 1.0, 0.9207, 1.0, 0.9184, 1.0, 0.2541, 1.0, 0.3293, 1.0, 0.3293, 1.0, 0.2541, 1.0, 0.5711, 1.0, 0.567, 1.0, 0.5762, 1.0, 0.578, 1.0, 0.7378, 1.0, 0.7337, 1.0, 0.7429, 1.0, 0.7447, 1.0, 0.5793, 1.0, 0.5816, 1.0, 0.5816, 1.0, 0.5793, 1.0, 0.002345, 1.0, 0.004076, 1.0, 0.004076, 1.0, 0.002345, 1.0, 0.8211, 1.0, 0.817, 1.0, 0.8262, 1.0, 0.828, 1.0, 0.1544, 1.0, 0.1504, 1.0, 0.1596, 1.0, 0.1613, 1.0, 0.1707, 1.0, 0.2459, 1.0, 0.2459, 1.0, 0.1707, 1.0, 0.4959, 1.0, 0.4982, 1.0, 0.4982, 1.0, 0.4959, 1.0, 0.2378, 1.0, 0.2337, 1.0, 0.2429, 1.0, 0.2447, 1.0, 0.4044, 1.0, 0.4004, 1.0, 0.4096, 1.0, 0.4113, 1.0, 0.3351, 1.0, 0.3374, 1.0, 0.3374, 1.0, 0.3351, 1.0, 0.6544, 1.0, 0.6504, 1.0, 0.6596, 1.0, 0.6613, 1.0, 0.08741, 1.0, 0.1626, 1.0, 0.1626, 1.0, 0.08741, 1.0, 0.0711, 1.0, 0.06703, 1.0, 0.07623, 1.0, 0.078, 1.0, 0.08156, 1.0, 0.08511, 1.0, 0.08511, 1.0, 0.08156, 1.0, 0.9044, 1.0, 0.9004, 1.0, 0.9096, 1.0, 0.9113, 1.0, 0.8316, 1.0, 0.8351, 1.0, 0.8351, 1.0, 0.8316, 1.0, 0.0005679, 1.0, 0.002345, 1.0, 0.002345, 1.0, 0.0005679, 1.0, 0.9878, 1.0, 0.9837, 1.0, 0.9884, 1.0, 0.9913, 1.0, 0.3211, 1.0, 0.317, 1.0, 0.3262, 1.0, 0.328, 1.0, 0.004076, 1.0, 0.07926, 1.0, 0.07926, 1.0, 0.004076, 1.0, 0.1649, 1.0, 0.1684, 1.0, 0.1684, 1.0, 0.1649, 1.0, 0.002272, 1.0, 7.451e-08, 1.0, 0.001231, 1.0, 0.009378, 1.0, 0.01073, 1.0, 0.01158, 1.0, 0.8404, 1.0, 0.8428, 1.0, 0.8496, 1.0, 0.8262, 1.0, 0.817, 1.0, 0.8238, 1.0, 0.6738, 1.0, 0.6762, 1.0, 0.683, 1.0, 0.6596, 1.0, 0.6504, 1.0, 0.6572, 1.0, 0.5071, 1.0, 0.5095, 1.0, 0.5163, 1.0, 0.4929, 1.0, 0.4837, 1.0, 0.4905, 1.0, 0.3404, 1.0, 0.3428, 1.0, 0.3496, 1.0, 0.3262, 1.0, 0.317, 1.0, 0.3238, 1.0, 0.1738, 1.0, 0.1762, 1.0, 0.183, 1.0, 0.1596, 1.0, 0.1504, 1.0, 0.1572, 1.0, 0.009378, 1.0, 0.002272, 1.0, 0.001231, 1.0, 0.01073, 1.0, 0.8404, 1.0, 0.8262, 1.0, 0.8238, 1.0, 0.8428, 1.0, 0.6738, 1.0, 0.6596, 1.0, 0.6572, 1.0, 0.6762, 1.0, 0.5071, 1.0, 0.4929, 1.0, 0.4905, 1.0, 0.5095, 1.0, 0.3404, 1.0, 0.3262, 1.0, 0.3238, 1.0, 0.3428, 1.0, 0.1738, 1.0, 0.1596, 1.0, 0.1572, 1.0, 0.1762, 1.0, 0.4905, 1.0, 0.5095, 1.0, 0.5095, 1.0, 0.4905, 1.0, 0.009378, 1.0, 0.002272, 1.0, 0.002272, 1.0, 0.009378, 1.0, 0.009495, 1.0, 0.01631, 1.0, 0.01631, 1.0, 0.009495, 1.0, 0.9905, 1.0, 1.0, 1.0, 1.0, 1.0, 0.9905, 1.0, 0.183, 1.0, 0.1738, 1.0, 0.1738, 1.0, 0.183, 1.0, 0.3404, 1.0, 0.3262, 1.0, 0.3262, 1.0, 0.3404, 1.0, 0.3496, 1.0, 0.3404, 1.0, 0.3404, 1.0, 0.3496, 1.0, 0.1762, 1.0, 0.183, 1.0, 0.183, 1.0, 0.1762, 1.0, 0.3238, 1.0, 0.3428, 1.0, 0.3428, 1.0, 0.3238, 1.0, 0.8404, 1.0, 0.8262, 1.0, 0.8262, 1.0, 0.8404, 1.0, 0.5163, 1.0, 0.5071, 1.0, 0.5071, 1.0, 0.5163, 1.0, 0.3428, 1.0, 0.3496, 1.0, 0.3496, 1.0, 0.3428, 1.0, 0.8238, 1.0, 0.8428, 1.0, 0.8428, 1.0, 0.8238, 1.0, 0.1596, 1.0, 0.1504, 1.0, 0.1504, 1.0, 0.1596, 1.0, 0.683, 1.0, 0.6738, 1.0, 0.6738, 1.0, 0.683, 1.0, 0.5095, 1.0, 0.5163, 1.0, 0.5163, 1.0, 0.5095, 1.0, 0.1504, 1.0, 0.1572, 1.0, 0.1572, 1.0, 0.1504, 1.0, 0.1738, 1.0, 0.1596, 1.0, 0.1596, 1.0, 0.1738, 1.0, 0.9238, 1.0, 0.9262, 1.0, 0.933, 1.0, 0.9096, 1.0, 0.9004, 1.0, 0.9072, 1.0, 0.7571, 1.0, 0.7595, 1.0, 0.7663, 1.0, 0.7429, 1.0, 0.7337, 1.0, 0.7405, 1.0, 0.5904, 1.0, 0.5928, 1.0, 0.5996, 1.0, 0.5762, 1.0, 0.567, 1.0, 0.5738, 1.0, 0.4238, 1.0, 0.4262, 1.0, 0.433, 1.0, 0.4096, 1.0, 0.4004, 1.0, 0.4072, 1.0, 0.2571, 1.0, 0.2595, 1.0, 0.2663, 1.0, 0.2429, 1.0, 0.2337, 1.0, 0.2405, 1.0, 0.09044, 1.0, 0.09283, 1.0, 0.09964, 1.0, 0.07623, 1.0, 0.06703, 1.0, 0.07384, 1.0, 0.9238, 1.0, 0.9096, 1.0, 0.9072, 1.0, 0.9262, 1.0, 0.7571, 1.0, 0.7429, 1.0, 0.7405, 1.0, 0.7595, 1.0, 0.5904, 1.0, 0.5762, 1.0, 0.5738, 1.0, 0.5928, 1.0, 0.4238, 1.0, 0.4096, 1.0, 0.4072, 1.0, 0.4262, 1.0, 0.2571, 1.0, 0.2429, 1.0, 0.2405, 1.0, 0.2595, 1.0, 0.09044, 1.0, 0.07623, 1.0, 0.07384, 1.0, 0.09283, 1.0, 0.4238, 1.0, 0.4096, 1.0, 0.4096, 1.0, 0.4238, 1.0, 0.4096, 1.0, 0.4004, 1.0, 0.4004, 1.0, 0.4096, 1.0, 0.933, 1.0, 0.9238, 1.0, 0.9238, 1.0, 0.933, 1.0, 0.4072, 1.0, 0.4262, 1.0, 0.4262, 1.0, 0.4072, 1.0, 0.7595, 1.0, 0.7663, 1.0, 0.7663, 1.0, 0.7595, 1.0, 0.4004, 1.0, 0.4072, 1.0, 0.4072, 1.0, 0.4004, 1.0, 0.9238, 1.0, 0.9096, 1.0, 0.9096, 1.0, 0.9238, 1.0, 0.5762, 1.0, 0.567, 1.0, 0.567, 1.0, 0.5762, 1.0, 0.9072, 1.0, 0.9262, 1.0, 0.9262, 1.0, 0.9072, 1.0, 0.9262, 1.0, 0.933, 1.0, 0.933, 1.0, 0.9262, 1.0, 0.567, 1.0, 0.5738, 1.0, 0.5738, 1.0, 0.567, 1.0, 0.7429, 1.0, 0.7337, 1.0, 0.7337, 1.0, 0.7429, 1.0, 0.2571, 1.0, 0.2429, 1.0, 0.2429, 1.0, 0.2571, 1.0, 0.7337, 1.0, 0.7405, 1.0, 0.7405, 1.0, 0.7337, 1.0, 0.9096, 1.0, 0.9004, 1.0, 0.9004, 1.0, 0.9096, 1.0, 0.2405, 1.0, 0.2595, 1.0, 0.2595, 1.0, 0.2405, 1.0, 0.7571, 1.0, 0.7429, 1.0, 0.7429, 1.0, 0.7571, 1.0, 0.9004, 1.0, 0.9072, 1.0, 0.9072, 1.0, 0.9004, 1.0, 0.007034, 1.0, 0.004689, 1.0, 0.001136, 1.0, 0.001704, 1.0, 0.3456, 1.0, 0.3415, 1.0, 0.3369, 1.0, 0.3387, 1.0, 0.3293, 1.0, 0.3252, 1.0, 0.3298, 1.0, 0.3316, 1.0, 0.9959, 1.0, 0.9918, 1.0, 0.9942, 1.0, 0.9971, 1.0, 0.01223, 1.0, 0.008153, 1.0, 0.004689, 1.0, 0.007034, 1.0, 0.9289, 1.0, 0.9248, 1.0, 0.9202, 1.0, 0.922, 1.0, 0.9126, 1.0, 0.9085, 1.0, 0.9131, 1.0, 0.9149, 1.0, 0.09556, 1.0, 0.09149, 1.0, 0.08689, 1.0, 0.08866, 1.0, 0.07926, 1.0, 0.07518, 1.0, 0.07978, 1.0, 0.08156, 1.0, 0.6789, 1.0, 0.6748, 1.0, 0.6702, 1.0, 0.672, 1.0, 0.6626, 1.0, 0.6585, 1.0, 0.6631, 1.0, 0.6649, 1.0, 0.4289, 1.0, 0.4248, 1.0, 0.4202, 1.0, 0.422, 1.0, 0.4126, 1.0, 0.4085, 1.0, 0.4131, 1.0, 0.4149, 1.0, 0.2459, 1.0, 0.2418, 1.0, 0.2464, 1.0, 0.2482, 1.0, 0.2622, 1.0, 0.2582, 1.0, 0.2536, 1.0, 0.2553, 1.0, 0.1789, 1.0, 0.1748, 1.0, 0.1702, 1.0, 0.172, 1.0, 0.1626, 1.0, 0.1585, 1.0, 0.1631, 1.0, 0.1649, 1.0, 0.8293, 1.0, 0.8252, 1.0, 0.8298, 1.0, 0.8316, 1.0, 0.8456, 1.0, 0.8415, 1.0, 0.8369, 1.0, 0.8387, 1.0, 0.7622, 1.0, 0.7582, 1.0, 0.7536, 1.0, 0.7553, 1.0, 0.7459, 1.0, 0.7418, 1.0, 0.7464, 1.0, 0.7482, 1.0, 0.5793, 1.0, 0.5752, 1.0, 0.5798, 1.0, 0.5816, 1.0, 0.5956, 1.0, 0.5915, 1.0, 0.5869, 1.0, 0.5887, 1.0, 0.5122, 1.0, 0.5082, 1.0, 0.5036, 1.0, 0.5053, 1.0, 0.4959, 1.0, 0.4918, 1.0, 0.4964, 1.0, 0.4982, 1.0, 0.01223, 1.0, 0.0711, 1.0, 0.07518, 1.0, 0.008153, 1.0, 0.09556, 1.0, 0.1544, 1.0, 0.1585, 1.0, 0.09149, 1.0, 0.1789, 1.0, 0.2378, 1.0, 0.2418, 1.0, 0.1748, 1.0, 0.2622, 1.0, 0.3211, 1.0, 0.3252, 1.0, 0.2582, 1.0, 0.3456, 1.0, 0.4044, 1.0, 0.4085, 1.0, 0.3415, 1.0, 0.4289, 1.0, 0.4878, 1.0, 0.4918, 1.0, 0.4248, 1.0, 0.5122, 1.0, 0.5711, 1.0, 0.5752, 1.0, 0.5082, 1.0, 0.5956, 1.0, 0.6544, 1.0, 0.6585, 1.0, 0.5915, 1.0, 0.6789, 1.0, 0.7378, 1.0, 0.7418, 1.0, 0.6748, 1.0, 0.7622, 1.0, 0.8211, 1.0, 0.8252, 1.0, 0.7582, 1.0, 0.8456, 1.0, 0.9044, 1.0, 0.9085, 1.0, 0.8415, 1.0, 0.9289, 1.0, 0.9878, 1.0, 0.9918, 1.0, 0.9248, 1.0, 0.08156, 1.0, 0.07978, 1.0, 0.08689, 1.0, 0.08511, 1.0, 0.1649, 1.0, 0.1631, 1.0, 0.1702, 1.0, 0.1684, 1.0, 0.2553, 1.0, 0.2536, 1.0, 0.2464, 1.0, 0.2447, 1.0, 0.3316, 1.0, 0.3298, 1.0, 0.3369, 1.0, 0.3351, 1.0, 0.4149, 1.0, 0.4131, 1.0, 0.4202, 1.0, 0.4184, 1.0, 0.4982, 1.0, 0.4964, 1.0, 0.5036, 1.0, 0.5018, 1.0, 0.5887, 1.0, 0.5869, 1.0, 0.5798, 1.0, 0.578, 1.0, 0.6649, 1.0, 0.6631, 1.0, 0.6702, 1.0, 0.6684, 1.0, 0.7482, 1.0, 0.7464, 1.0, 0.7536, 1.0, 0.7518, 1.0, 0.8387, 1.0, 0.8369, 1.0, 0.8298, 1.0, 0.828, 1.0, 0.9149, 1.0, 0.9131, 1.0, 0.9202, 1.0, 0.9184, 1.0, 0.8404, 1.0, 0.8387, 1.0, 0.828, 1.0, 0.8262, 1.0, 0.5904, 1.0, 0.5887, 1.0, 0.578, 1.0, 0.5762, 1.0, 0.2571, 1.0, 0.2553, 1.0, 0.2447, 1.0, 0.2429, 1.0, 0.933, 1.0, 0.9837, 1.0, 0.9878, 1.0, 0.9289, 1.0, 0.8496, 1.0, 0.9004, 1.0, 0.9044, 1.0, 0.8456, 1.0, 0.7663, 1.0, 0.817, 1.0, 0.8211, 1.0, 0.7622, 1.0, 0.683, 1.0, 0.7337, 1.0, 0.7378, 1.0, 0.6789, 1.0, 0.5996, 1.0, 0.6504, 1.0, 0.6544, 1.0, 0.5956, 1.0, 0.5163, 1.0, 0.567, 1.0, 0.5711, 1.0, 0.5122, 1.0, 0.433, 1.0, 0.4837, 1.0, 0.4878, 1.0, 0.4289, 1.0, 0.3496, 1.0, 0.4004, 1.0, 0.4044, 1.0, 0.3456, 1.0, 0.2663, 1.0, 0.317, 1.0, 0.3211, 1.0, 0.2622, 1.0, 0.183, 1.0, 0.2337, 1.0, 0.2378, 1.0, 0.1789, 1.0, 0.09964, 1.0, 0.1504, 1.0, 0.1544, 1.0, 0.09556, 1.0, 0.01631, 1.0, 0.06703, 1.0, 0.0711, 1.0, 0.01223, 1.0, 0.5163, 1.0, 0.5122, 1.0, 0.5053, 1.0, 0.5071, 1.0, 0.5996, 1.0, 0.5956, 1.0, 0.5887, 1.0, 0.5904, 1.0, 0.7663, 1.0, 0.7622, 1.0, 0.7553, 1.0, 0.7571, 1.0, 0.8496, 1.0, 0.8456, 1.0, 0.8387, 1.0, 0.8404, 1.0, 0.183, 1.0, 0.1789, 1.0, 0.172, 1.0, 0.1738, 1.0, 0.2663, 1.0, 0.2622, 1.0, 0.2553, 1.0, 0.2571, 1.0, 0.433, 1.0, 0.4289, 1.0, 0.422, 1.0, 0.4238, 1.0, 0.683, 1.0, 0.6789, 1.0, 0.672, 1.0, 0.6738, 1.0, 0.09964, 1.0, 0.09556, 1.0, 0.08866, 1.0, 0.09044, 1.0, 0.933, 1.0, 0.9289, 1.0, 0.922, 1.0, 0.9238, 1.0, 0.01631, 1.0, 0.01223, 1.0, 0.007034, 1.0, 0.009378, 1.0, 0.3496, 1.0, 0.3456, 1.0, 0.3387, 1.0, 0.3404, 1.0, 0.009378, 1.0, 0.007034, 1.0, 0.001704, 1.0, 0.002272, 1.0, 0.3252, 1.0, 0.3211, 1.0, 0.328, 1.0, 0.3298, 1.0, 0.9918, 1.0, 0.9878, 1.0, 0.9913, 1.0, 0.9942, 1.0, 0.9085, 1.0, 0.9044, 1.0, 0.9113, 1.0, 0.9131, 1.0, 0.07518, 1.0, 0.0711, 1.0, 0.078, 1.0, 0.07978, 1.0, 0.6585, 1.0, 0.6544, 1.0, 0.6613, 1.0, 0.6631, 1.0, 0.4085, 1.0, 0.4044, 1.0, 0.4113, 1.0, 0.4131, 1.0, 0.2418, 1.0, 0.2378, 1.0, 0.2447, 1.0, 0.2464, 1.0, 0.1585, 1.0, 0.1544, 1.0, 0.1613, 1.0, 0.1631, 1.0, 0.8252, 1.0, 0.8211, 1.0, 0.828, 1.0, 0.8298, 1.0, 0.7418, 1.0, 0.7378, 1.0, 0.7447, 1.0, 0.7464, 1.0, 0.5752, 1.0, 0.5711, 1.0, 0.578, 1.0, 0.5798, 1.0, 0.4918, 1.0, 0.4878, 1.0, 0.4947, 1.0, 0.4964, 1.0, 0.07978, 1.0, 0.078, 1.0, 0.08866, 1.0, 0.08689, 1.0, 0.1631, 1.0, 0.1613, 1.0, 0.172, 1.0, 0.1702, 1.0, 0.3298, 1.0, 0.328, 1.0, 0.3387, 1.0, 0.3369, 1.0, 0.4131, 1.0, 0.4113, 1.0, 0.422, 1.0, 0.4202, 1.0, 0.4964, 1.0, 0.4947, 1.0, 0.5053, 1.0, 0.5036, 1.0, 0.6631, 1.0, 0.6613, 1.0, 0.672, 1.0, 0.6702, 1.0, 0.7464, 1.0, 0.7447, 1.0, 0.7553, 1.0, 0.7536, 1.0, 0.9131, 1.0, 0.9113, 1.0, 0.922, 1.0, 0.9202, 1.0, 0.5816, 1.0, 0.5851, 1.0, 0.5851, 1.0, 0.5816, 1.0, 0.3293, 1.0, 0.3316, 1.0, 0.3316, 1.0, 0.3293, 1.0, 0.5018, 1.0, 0.5041, 1.0, 0.5041, 1.0, 0.5018, 1.0, 0.3316, 1.0, 0.3351, 1.0, 0.3351, 1.0, 0.3316, 1.0, 0.2482, 1.0, 0.2518, 1.0, 0.2518, 1.0, 0.2482, 1.0, 0.9959, 1.0, 0.9971, 1.0, 0.9971, 1.0, 0.9959, 1.0, 0.5851, 1.0, 0.5874, 1.0, 0.5874, 1.0, 0.5851, 1.0, 0.4149, 1.0, 0.4184, 1.0, 0.4184, 1.0, 0.4149, 1.0, 0.9207, 1.0, 0.9959, 1.0, 0.9959, 1.0, 0.9207, 1.0, 0.9126, 1.0, 0.9149, 1.0, 0.9149, 1.0, 0.9126, 1.0, 0.7518, 1.0, 0.7541, 1.0, 0.7541, 1.0, 0.7518, 1.0, 0.4982, 1.0, 0.5018, 1.0, 0.5018, 1.0, 0.4982, 1.0, 0.8374, 1.0, 0.9126, 1.0, 0.9126, 1.0, 0.8374, 1.0, 0.07926, 1.0, 0.08156, 1.0, 0.08156, 1.0, 0.07926, 1.0, 0.8351, 1.0, 0.8374, 1.0, 0.8374, 1.0, 0.8351, 1.0, 0.6649, 1.0, 0.6684, 1.0, 0.6684, 1.0, 0.6649, 1.0, 0.7541, 1.0, 0.8293, 1.0, 0.8293, 1.0, 0.7541, 1.0, 0.6626, 1.0, 0.6649, 1.0, 0.6649, 1.0, 0.6626, 1.0, 0.1684, 1.0, 0.1707, 1.0, 0.1707, 1.0, 0.1684, 1.0, 0.7482, 1.0, 0.7518, 1.0, 0.7518, 1.0, 0.7482, 1.0, 0.004689, 1.0, 0.002345, 1.0, 0.0005679, 1.0, 0.001136, 1.0, 0.3415, 1.0, 0.3374, 1.0, 0.3351, 1.0, 0.3369, 1.0, 0.008153, 1.0, 0.004076, 1.0, 0.002345, 1.0, 0.004689, 1.0, 0.9248, 1.0, 0.9207, 1.0, 0.9184, 1.0, 0.9202, 1.0, 0.09149, 1.0, 0.08741, 1.0, 0.08511, 1.0, 0.08689, 1.0, 0.6748, 1.0, 0.6707, 1.0, 0.6684, 1.0, 0.6702, 1.0, 0.4248, 1.0, 0.4207, 1.0, 0.4184, 1.0, 0.4202, 1.0, 0.2582, 1.0, 0.2541, 1.0, 0.2518, 1.0, 0.2536, 1.0, 0.1748, 1.0, 0.1707, 1.0, 0.1684, 1.0, 0.1702, 1.0, 0.8415, 1.0, 0.8374, 1.0, 0.8351, 1.0, 0.8369, 1.0, 0.7582, 1.0, 0.7541, 1.0, 0.7518, 1.0, 0.7536, 1.0, 0.5915, 1.0, 0.5874, 1.0, 0.5851, 1.0, 0.5869, 1.0, 0.5082, 1.0, 0.5041, 1.0, 0.5018, 1.0, 0.5036, 1.0, 0.008153, 1.0, 0.07518, 1.0, 0.07926, 1.0, 0.004076, 1.0, 0.09149, 1.0, 0.1585, 1.0, 0.1626, 1.0, 0.08741, 1.0, 0.1748, 1.0, 0.2418, 1.0, 0.2459, 1.0, 0.1707, 1.0, 0.2582, 1.0, 0.3252, 1.0, 0.3293, 1.0, 0.2541, 1.0, 0.3415, 1.0, 0.4085, 1.0, 0.4126, 1.0, 0.3374, 1.0, 0.4248, 1.0, 0.4918, 1.0, 0.4959, 1.0, 0.4207, 1.0, 0.5082, 1.0, 0.5752, 1.0, 0.5793, 1.0, 0.5041, 1.0, 0.5915, 1.0, 0.6585, 1.0, 0.6626, 1.0, 0.5874, 1.0, 0.6748, 1.0, 0.7418, 1.0, 0.7459, 1.0, 0.6707, 1.0, 0.7582, 1.0, 0.8252, 1.0, 0.8293, 1.0, 0.7541, 1.0, 0.8415, 1.0, 0.9085, 1.0, 0.9126, 1.0, 0.8374, 1.0, 0.9248, 1.0, 0.9918, 1.0, 0.9959, 1.0, 0.9207, 1.0, 0.2536, 1.0, 0.2518, 1.0, 0.2482, 1.0, 0.2464, 1.0, 0.5869, 1.0, 0.5851, 1.0, 0.5816, 1.0, 0.5798, 1.0, 0.8369, 1.0, 0.8351, 1.0, 0.8316, 1.0, 0.8298, 1.0, 0.4959, 1.0, 0.4982, 1.0, 0.4982, 1.0, 0.4959, 1.0, 0.3351, 1.0, 0.3374, 1.0, 0.3374, 1.0, 0.3351, 1.0, 0.9207, 1.0, 0.9959, 1.0, 0.9959, 1.0, 0.9207, 1.0, 0.08156, 1.0, 0.08511, 1.0, 0.08511, 1.0, 0.08156, 1.0, 0.3374, 1.0, 0.4126, 1.0, 0.4126, 1.0, 0.3374, 1.0, 0.0005679, 1.0, 0.002345, 1.0, 0.002345, 1.0, 0.0005679, 1.0, 0.7518, 1.0, 0.7541, 1.0, 0.7541, 1.0, 0.7518, 1.0, 0.1649, 1.0, 0.1684, 1.0, 0.1684, 1.0, 0.1649, 1.0, 0.3293, 1.0, 0.3316, 1.0, 0.3316, 1.0, 0.3293, 1.0, 0.8374, 1.0, 0.9126, 1.0, 0.9126, 1.0, 0.8374, 1.0, 0.3316, 1.0, 0.3351, 1.0, 0.3351, 1.0, 0.3316, 1.0, 0.2541, 1.0, 0.3293, 1.0, 0.3293, 1.0, 0.2541, 1.0, 0.9959, 1.0, 0.9971, 1.0, 0.9971, 1.0, 0.9959, 1.0, 0.8351, 1.0, 0.8374, 1.0, 0.8374, 1.0, 0.8351, 1.0, 0.4149, 1.0, 0.4184, 1.0, 0.4184, 1.0, 0.4149, 1.0, 0.9126, 1.0, 0.9149, 1.0, 0.9149, 1.0, 0.9126, 1.0, 0.7541, 1.0, 0.8293, 1.0, 0.8293, 1.0, 0.7541, 1.0, 0.4982, 1.0, 0.5018, 1.0, 0.5018, 1.0, 0.4982, 1.0, 0.1707, 1.0, 0.2459, 1.0, 0.2459, 1.0, 0.1707, 1.0, 0.07926, 1.0, 0.08156, 1.0, 0.08156, 1.0, 0.07926, 1.0, 0.1684, 1.0, 0.1707, 1.0, 0.1707, 1.0, 0.1684, 1.0, 0.8316, 1.0, 0.8351, 1.0, 0.8351, 1.0, 0.8316, 1.0, 0.6649, 1.0, 0.6684, 1.0, 0.6684, 1.0, 0.6649, 1.0, 0.6626, 1.0, 0.6649, 1.0, 0.6649, 1.0, 0.6626, 1.0, 0.6707, 1.0, 0.7459, 1.0, 0.7459, 1.0, 0.6707, 1.0, 0.7482, 1.0, 0.7518, 1.0, 0.7518, 1.0, 0.7482, 1.0, 0.08741, 1.0, 0.1626, 1.0, 0.1626, 1.0, 0.08741, 1.0, 0.4126, 1.0, 0.4149, 1.0, 0.4149, 1.0, 0.4126, 1.0, 0.2518, 1.0, 0.2541, 1.0, 0.2541, 1.0, 0.2518, 1.0, 0.9149, 1.0, 0.9184, 1.0, 0.9184, 1.0, 0.9149, 1.0, 0.2459, 1.0, 0.2482, 1.0, 0.2482, 1.0, 0.2459, 1.0, 0.5874, 1.0, 0.6626, 1.0, 0.6626, 1.0, 0.5874, 1.0, 0.004076, 1.0, 0.07926, 1.0, 0.07926, 1.0, 0.004076, 1.0, 0.1626, 1.0, 0.1649, 1.0, 0.1649, 1.0, 0.1626, 1.0, 0.4184, 1.0, 0.4207, 1.0, 0.4207, 1.0, 0.4184, 1.0, 0.5816, 1.0, 0.5851, 1.0, 0.5851, 1.0, 0.5816, 1.0, 0.8293, 1.0, 0.8316, 1.0, 0.8316, 1.0, 0.8293, 1.0, 0.5041, 1.0, 0.5793, 1.0, 0.5793, 1.0, 0.5041, 1.0, 0.5018, 1.0, 0.5041, 1.0, 0.5041, 1.0, 0.5018, 1.0, 0.7459, 1.0, 0.7482, 1.0, 0.7482, 1.0, 0.7459, 1.0, 0.6684, 1.0, 0.6707, 1.0, 0.6707, 1.0, 0.6684, 1.0, 0.9184, 1.0, 0.9207, 1.0, 0.9207, 1.0, 0.9184, 1.0, 0.2482, 1.0, 0.2518, 1.0, 0.2518, 1.0, 0.2482, 1.0, 0.5793, 1.0, 0.5816, 1.0, 0.5816, 1.0, 0.5793, 1.0, 0.4207, 1.0, 0.4959, 1.0, 0.4959, 1.0, 0.4207, 1.0, 0.08511, 1.0, 0.08741, 1.0, 0.08741, 1.0, 0.08511, 1.0, 0.002345, 1.0, 0.004076, 1.0, 0.004076, 1.0, 0.002345, 1.0, 0.5851, 1.0, 0.5874, 1.0, 0.5874, 1.0, 0.5851, 1.0, 0.25, 1.0, 0.3333, 1.0, 0.3333, 1.0, 0.25, 1.0, 0.8333, 1.0, 0.9167, 1.0, 0.9167, 1.0, 0.8333, 1.0, 7.451e-08, 1.0, 0.08333, 1.0, 0.08333, 1.0, 7.451e-08, 1.0, 0.5833, 1.0, 0.6667, 1.0, 0.6667, 1.0, 0.5833, 1.0, 0.3333, 1.0, 0.4167, 1.0, 0.4167, 1.0, 0.3333, 1.0, 0.9167, 1.0, 1.0, 1.0, 1.0, 1.0, 0.9167, 1.0, 0.08333, 1.0, 0.1667, 1.0, 0.1667, 1.0, 0.08333, 1.0, 0.6667, 1.0, 0.75, 1.0, 0.75, 1.0, 0.6667, 1.0, 0.4167, 1.0, 0.5, 1.0, 0.5, 1.0, 0.4167, 1.0, 0.1667, 1.0, 0.25, 1.0, 0.25, 1.0, 0.1667, 1.0, 0.75, 1.0, 0.8333, 1.0, 0.8333, 1.0, 0.75, 1.0, 0.5, 1.0, 0.5833, 1.0, 0.5833, 1.0, 0.5, 1.0, 0.25, 1.0, 0.3333, 1.0, 0.3333, 1.0, 0.25, 1.0, 0.8333, 1.0, 0.9167, 1.0, 0.9167, 1.0, 0.8333, 1.0, 7.451e-08, 1.0, 0.08333, 1.0, 0.08333, 1.0, 7.451e-08, 1.0, 0.5833, 1.0, 0.6667, 1.0, 0.6667, 1.0, 0.5833, 1.0, 0.3333, 1.0, 0.4167, 1.0, 0.4167, 1.0, 0.3333, 1.0, 0.9167, 1.0, 1.0, 1.0, 1.0, 1.0, 0.9167, 1.0, 0.08333, 1.0, 0.1667, 1.0, 0.1667, 1.0, 0.08333, 1.0, 0.6667, 1.0, 0.75, 1.0, 0.75, 1.0, 0.6667, 1.0, 0.4167, 1.0, 0.5, 1.0, 0.5, 1.0, 0.4167, 1.0, 0.1667, 1.0, 0.25, 1.0, 0.25, 1.0, 0.1667, 1.0, 0.75, 1.0, 0.8333, 1.0, 0.8333, 1.0, 0.75, 1.0, 0.5, 1.0, 0.5833, 1.0, 0.5833, 1.0, 0.5, 1.0, 0.25, 1.0, 0.3333, 1.0, 0.3333, 1.0, 0.25, 1.0, 0.8333, 1.0, 0.9167, 1.0, 0.9167, 1.0, 0.8333, 1.0, 7.451e-08, 1.0, 0.08333, 1.0, 0.08333, 1.0, 7.451e-08, 1.0, 0.5833, 1.0, 0.6667, 1.0, 0.6667, 1.0, 0.5833, 1.0, 0.3333, 1.0, 0.4167, 1.0, 0.4167, 1.0, 0.3333, 1.0, 0.9167, 1.0, 1.0, 1.0, 1.0, 1.0, 0.9167, 1.0, 0.08333, 1.0, 0.1667, 1.0, 0.1667, 1.0, 0.08333, 1.0, 0.6667, 1.0, 0.75, 1.0, 0.75, 1.0, 0.6667, 1.0, 0.4167, 1.0, 0.5, 1.0, 0.5, 1.0, 0.4167, 1.0, 0.1667, 1.0, 0.25, 1.0, 0.25, 1.0, 0.1667, 1.0, 0.75, 1.0, 0.8333, 1.0, 0.8333, 1.0, 0.75, 1.0, 0.5, 1.0, 0.5833, 1.0, 0.5833, 1.0, 0.5, 1.0, 0.9167, 1.0, 1.0, 1.0, 1.0, 1.0, 0.9167, 1.0, 0.1667, 1.0, 0.25, 1.0, 0.25, 1.0, 0.1667, 1.0, 0.8333, 1.0, 0.9167, 1.0, 0.9167, 1.0, 0.8333, 1.0, 0.08333, 1.0, 0.1667, 1.0, 0.1667, 1.0, 0.08333, 1.0, 0.75, 1.0, 0.8333, 1.0, 0.8333, 1.0, 0.75, 1.0, 7.451e-08, 1.0, 0.08333, 1.0, 0.08333, 1.0, 7.451e-08, 1.0, 0.6667, 1.0, 0.75, 1.0, 0.75, 1.0, 0.6667, 1.0, 0.5833, 1.0, 0.6667, 1.0, 0.6667, 1.0, 0.5833, 1.0, 0.5, 1.0, 0.5833, 1.0, 0.5833, 1.0, 0.5, 1.0, 0.4167, 1.0, 0.5, 1.0, 0.5, 1.0, 0.4167, 1.0, 0.3333, 1.0, 0.4167, 1.0, 0.4167, 1.0, 0.3333, 1.0, 0.25, 1.0, 0.3333, 1.0, 0.3333, 1.0, 0.25, 1.0])
me_cylinder_002.use_remesh_preserve_volume = False
me_cylinder_002.use_remesh_preserve_attributes = False
me_cylinder_002.use_mirror_vertex_groups = False
me_cylinder_002.update()

# ---- objects
ob_cylinder = bpy.data.objects.new('Cylinder', me_cylinder_002)

# ---- transforms, parenting, visibility, modifiers, constraints
ob_cylinder.location = (0.0, 0.0, 4.036)
ob_cylinder.lineart.crease_threshold = 0.0

# ---- collection membership
col_collection.objects.link(ob_cylinder)

# ---- scene / render settings (as saved in the file)
scene.frame_start = 1; scene.frame_end = 250; scene.frame_set(47)
scene.render.engine = 'BLENDER_EEVEE_NEXT'
scene.cycles.use_denoising = False
scene.cycles.samples = 128
scene.cycles.sampling_pattern = 'TABULATED_SOBOL'
scene.cycles.use_adaptive_sampling = False
scene.cycles.use_light_tree = False
scene.view_settings.view_transform = 'Filmic'
bpy.context.view_layer.update()

# ---- added for rendering (the .blend has no active camera and no usable light): camera, sun
cam_auto = bpy.data.cameras.new('AutoCamera')
cam_auto.lens = 50.0
cam_auto.sensor_width = 36.0
cam_auto.clip_end = 1000.0
ob_auto_camera = bpy.data.objects.new('AutoCamera', cam_auto)
scene.collection.objects.link(ob_auto_camera)
ob_auto_camera.location = (10.2702, -12.3243, 11.5815)
ob_auto_camera.rotation_euler = (1.09748, -7.21219e-08, 0.694738)
scene.camera = ob_auto_camera
light_auto_sun = bpy.data.lights.new('AutoSun', 'SUN')
light_auto_sun.energy = 3.0
light_auto_sun.angle = 0.0523599
ob_auto_sun = bpy.data.objects.new('AutoSun', light_auto_sun)
scene.collection.objects.link(ob_auto_sun)
ob_auto_sun.rotation_euler = (0.872665, 0.174533, 0.523599)
bpy.context.view_layer.update()
